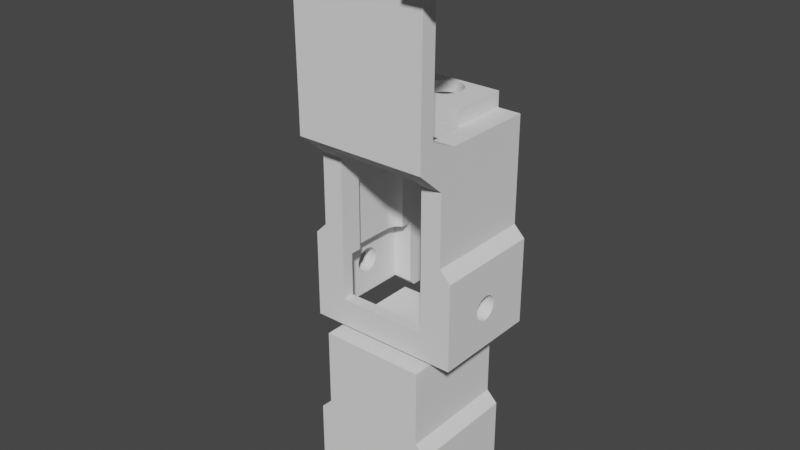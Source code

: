 # Source: creation.blend  (saved by Blender 2.93.21; exported with 4.5.12 LTS)
import bpy
from mathutils import Matrix  # noqa: F401  (used for matrix-valued properties, if any)

bpy.ops.wm.read_factory_settings(use_empty=True)
scene = bpy.context.scene
scene.name = 'Scene'

# ---- collections
col_collection = bpy.data.collections.new('Collection'); scene.collection.children.link(col_collection)

# ---- world
world_world = bpy.data.worlds.new('World'); scene.world = world_world
world_world.use_nodes = True; world_world.node_tree.nodes.clear()
_N = world_world.node_tree.nodes; _L = world_world.node_tree.links
n0 = _N.new('ShaderNodeOutputWorld'); n0.name = 'World Output'; n0.location = (300, 300)
n1 = _N.new('ShaderNodeBackground'); n1.name = 'Background'; n1.location = (10, 300)
n1.inputs[0].default_value = (0.05088, 0.05088, 0.05088, 1.0)
_L.new(n1.outputs[0], n0.inputs[0])
n0.is_active_output = True
world_world.color = (0.05088, 0.05088, 0.05088)
world_world.use_sun_shadow = False
world_world.sun_shadow_jitter_overblur = 0.0

# ---- meshes
me_cube_575 = bpy.data.meshes.new('Cube.575')
me_cube_575.from_pydata([(-6.43, -4.609, -8.63), (-6.43, 4.609, -8.63), (6.43, -4.609, -8.63), (6.43, 4.609, -8.63), (3.65, 4.609, 7.329), (-3.65, 4.609, 7.329), (-3.65, 4.609, -8.63), (3.65, 4.609, -8.63), (-5.29, -3.629, -2.67), (-5.29, 3.309, -2.67), (5.29, -3.629, -2.67), (5.29, 3.309, -2.67), (-3.65, 3.309, -2.67), (3.65, 3.309, -2.67), (-4.36, -2.699, 7.33), (4.36, -2.699, 7.33), (4.36, 1.179, 7.33), (3.16, 2.379, 7.33), (4.345, 1.367, 7.33), (4.301, 1.55, 7.33), (4.229, 1.724, 7.33), (4.131, 1.885, 7.33), (4.009, 2.028, 7.33), (3.865, 2.15, 7.33), (3.705, 2.249, 7.33), (3.531, 2.321, 7.33), (3.348, 2.365, 7.33), (-3.16, 2.379, 7.33), (-4.36, 1.179, 7.33), (-3.348, 2.365, 7.33), (-3.531, 2.321, 7.33), (-3.705, 2.249, 7.33), (-3.865, 2.15, 7.33), (-4.009, 2.028, 7.33), (-4.131, 1.885, 7.33), (-4.229, 1.724, 7.33), (-4.301, 1.55, 7.33), (-4.345, 1.367, 7.33), (3.705, 2.249, -2.67), (-3.65, 2.271, -2.67), (3.65, 2.271, -2.67), (-3.65, 2.271, 7.329), (3.65, 2.271, 7.329), (3.531, 2.321, 7.329), (3.348, 2.365, 7.329), (3.16, 2.379, 7.329), (-4.36, -2.699, -2.67), (-4.36, 1.179, -2.67), (-3.531, 2.321, 7.329), (-3.348, 2.365, 7.329), (-3.16, 2.379, 7.329), (-3.705, 2.249, -2.67), (-3.865, 2.15, -2.67), (-4.345, 1.367, -2.67), (-4.301, 1.55, -2.67), (-4.229, 1.724, -2.67), (-4.131, 1.885, -2.67), (-4.009, 2.028, -2.67), (4.36, -2.699, -2.67), (4.009, 2.028, -2.67), (3.865, 2.15, -2.67), (4.301, 1.55, -2.67), (4.229, 1.724, -2.67), (4.36, 1.179, -2.67), (4.345, 1.367, -2.67), (4.131, 1.885, -2.67), (5.5, 4.609, -0.34), (6.43, 4.609, -1.27), (5.5, 4.609, 8.63), (6.43, -4.609, -1.27), (5.5, -4.609, -0.34), (5.5, -4.609, 8.63), (-6.43, -4.609, -1.27), (-6.43, 4.609, -1.27), (-5.5, 4.609, -0.34), (-5.5, 4.609, 8.63), (-5.5, -4.609, -0.34), (-5.5, -4.609, 8.63), (-5.79, -4.129, -8.63), (-5.29, -3.629, -8.13), (-5.79, 3.809, -8.63), (-5.29, 3.309, -8.13), (-3.65, 3.309, -8.13), (-3.65, 3.809, -8.63), (5.79, -4.129, -8.63), (5.29, -3.629, -8.13), (5.79, 3.809, -8.63), (5.29, 3.309, -8.13), (3.65, 3.809, -8.63), (3.65, 3.309, -8.13), (-5.499, -6.908, 9.629), (-5.499, -6.908, 23.63), (-5.499, -5.608, 9.629), (-5.499, -5.608, 23.63), (5.499, -6.908, 9.629), (5.499, -6.908, 23.63), (5.499, -5.608, 9.629), (5.499, -5.608, 23.63), (5.599, -6.908, 20.63), (5.599, -6.908, 23.63), (5.599, -5.608, 20.63), (5.599, -5.608, 23.63), (5.799, -9.408, 23.63), (5.799, -5.608, 20.63), (5.799, -5.608, 23.63), (7.799, -9.408, 23.63), (7.799, -5.608, 20.63), (7.799, -5.608, 23.63), (-5.599, -6.908, 20.63), (-5.599, -6.908, 23.63), (-5.599, -5.608, 20.63), (-5.599, -5.608, 23.63), (-5.799, -9.408, 23.63), (-5.799, -5.608, 20.63), (-5.799, -5.608, 23.63), (-7.799, -9.408, 23.63), (-7.799, -5.608, 20.63), (-7.799, -5.608, 23.63), (5.799, -8.575, 20.63), (5.799, -9.408, 21.46), (5.733, -8.578, 20.63), (7.799, -9.408, 21.46), (7.799, -8.575, 20.63), (-5.799, -9.408, 21.46), (-5.799, -8.575, 20.63), (-5.733, -8.578, 20.63), (-7.799, -8.575, 20.63), (-7.799, -9.408, 21.46), (-5.499, -6.908, 8.629), (5.499, -6.908, 8.629), (-5.499, -6.908, 7.629), (5.499, -6.908, 7.629), (-5.499, -4.609, 5.63), (-5.499, -4.609, 7.629), (-5.499, -4.609, 8.629), (-5.499, -4.609, 8.63), (5.499, -4.609, 7.629), (5.499, -4.609, 8.629), (5.499, -4.609, 8.63), (5.499, -4.609, 5.63), (5.499, -3.311, 8.63), (-5.499, -3.311, 8.63), (6.817, -9.408, 23.09), (6.817, -5.608, 23.09), (6.7, -9.408, 23.1), (6.7, -5.608, 23.1), (6.583, -9.408, 23.09), (6.583, -5.608, 23.09), (6.1, -9.408, 22.5), (6.112, -9.408, 22.38), (6.112, -9.408, 22.62), (6.146, -9.408, 22.73), (6.276, -9.408, 22.08), (6.292, -9.408, 22.06), (6.201, -9.408, 22.17), (6.201, -9.408, 22.83), (6.47, -9.408, 23.05), (6.146, -9.408, 22.27), (6.47, -5.608, 23.05), (6.276, -9.408, 22.92), (6.367, -9.408, 23.0), (6.35, -9.408, 22.99), (6.583, -9.408, 21.91), (6.47, -9.408, 21.95), (6.93, -9.408, 21.95), (6.817, -9.408, 21.91), (7.033, -9.408, 22.0), (7.124, -9.408, 22.08), (6.7, -9.408, 21.9), (6.367, -9.408, 22.0), (6.367, -5.608, 23.0), (6.327, -5.608, 22.97), (6.276, -5.608, 22.92), (6.201, -5.608, 22.83), (7.033, -9.408, 23.0), (6.93, -9.408, 23.05), (7.199, -9.408, 22.17), (7.199, -9.408, 22.83), (7.3, -9.408, 22.5), (7.288, -9.408, 22.38), (7.288, -9.408, 22.62), (7.254, -9.408, 22.27), (7.254, -9.408, 22.73), (6.146, -5.608, 22.73), (7.124, -9.408, 22.92), (6.112, -5.608, 22.62), (6.1, -5.608, 22.5), (6.112, -5.608, 22.38), (6.146, -5.608, 22.27), (6.201, -5.608, 22.17), (6.276, -5.608, 22.08), (6.367, -5.608, 22.0), (6.47, -5.608, 21.95), (6.583, -5.608, 21.91), (6.93, -5.608, 23.05), (7.124, -5.608, 22.92), (7.199, -5.608, 22.83), (7.033, -5.608, 23.0), (6.7, -5.608, 21.9), (6.817, -5.608, 21.91), (7.124, -5.608, 22.08), (7.033, -5.608, 22.0), (6.93, -5.608, 21.95), (7.254, -5.608, 22.27), (7.254, -5.608, 22.73), (7.3, -5.608, 22.5), (7.288, -5.608, 22.38), (7.288, -5.608, 22.62), (7.199, -5.608, 22.17), (-6.583, -9.408, 23.09), (-6.583, -5.608, 23.09), (-6.7, -9.408, 23.1), (-6.7, -5.608, 23.1), (-6.817, -9.408, 23.09), (-6.817, -5.608, 23.09), (-7.124, -9.408, 22.92), (-6.93, -9.408, 23.05), (-7.033, -9.408, 23.0), (-6.367, -9.408, 23.0), (-6.47, -9.408, 23.05), (-6.201, -9.408, 22.17), (-6.201, -9.408, 22.83), (-6.1, -9.408, 22.5), (-6.112, -9.408, 22.38), (-6.93, -5.608, 23.05), (-6.112, -9.408, 22.62), (-6.146, -9.408, 22.73), (-6.276, -9.408, 22.08), (-6.146, -9.408, 22.27), (-6.276, -9.408, 22.92), (-7.033, -5.608, 23.0), (-7.124, -5.608, 22.92), (-7.199, -5.608, 22.83), (-7.199, -9.408, 22.83), (-7.3, -9.408, 22.5), (-7.288, -9.408, 22.62), (-7.288, -9.408, 22.38), (-7.199, -9.408, 22.17), (-7.254, -9.408, 22.27), (-7.254, -9.408, 22.73), (-7.033, -9.408, 22.0), (-6.817, -9.408, 21.91), (-6.93, -9.408, 21.95), (-6.583, -9.408, 21.91), (-6.367, -9.408, 22.0), (-6.47, -9.408, 21.95), (-6.7, -9.408, 21.9), (-7.254, -5.608, 22.73), (-7.124, -9.408, 22.08), (-7.288, -5.608, 22.62), (-7.3, -5.608, 22.5), (-6.817, -5.608, 21.91), (-6.7, -5.608, 21.9), (-6.47, -5.608, 21.95), (-6.276, -5.608, 22.08), (-6.367, -5.608, 22.0), (-6.583, -5.608, 21.91), (-6.146, -5.608, 22.27), (-6.201, -5.608, 22.83), (-6.1, -5.608, 22.5), (-7.288, -5.608, 22.38), (-6.112, -5.608, 22.38), (-6.112, -5.608, 22.62), (-6.201, -5.608, 22.17), (-6.146, -5.608, 22.73), (-7.254, -5.608, 22.27), (-7.199, -5.608, 22.17), (-7.124, -5.608, 22.08), (-7.033, -5.608, 22.0), (-6.93, -5.608, 21.95), (-6.367, -5.608, 23.0), (-6.315, -5.608, 22.96), (-6.276, -5.608, 22.92), (-6.47, -5.608, 23.05), (-3.76, -4.609, -6.31), (3.76, -4.609, -6.31), (3.76, -4.609, 5.63), (-3.76, -4.609, 5.63), (-3.76, -3.311, 8.63), (3.76, -3.311, 8.63), (-3.76, -0.3794, 8.63), (3.76, -0.3794, 8.63), (-3.76, -2.699, -2.67), (3.76, -2.699, -2.67), (-3.76, -3.629, -2.67), (3.76, -3.629, -2.67), (-3.76, -2.699, 7.33), (3.76, -2.699, 7.33), (-3.76, -0.3794, 7.33), (3.76, -0.3794, 7.33), (3.76, -3.629, -6.31), (-3.76, -3.629, -6.31), (-3.76, -5.569, 9.612), (3.76, -5.569, 9.612), (-3.76, -5.569, 6.465), (3.76, -5.569, 6.465), (-5.29, -1.13, -5.632), (-6.43, -1.13, -5.632), (5.29, -1.13, -5.632), (6.43, -1.13, -5.632), (-6.43, -1.19, -5.435), (-5.29, -1.19, -5.435), (5.29, -1.19, -5.435), (6.43, -1.19, -5.435), (-6.43, -1.21, -5.23), (-6.43, -1.19, -5.025), (-6.43, -1.13, -4.828), (-6.43, -1.033, -4.647), (-6.43, -0.9025, -5.972), (-6.43, -1.033, -5.813), (-6.43, -0.9025, -4.488), (-6.43, -0.7433, -4.357), (-6.43, -0.5618, -6.2), (-6.43, 0.04484, -6.26), (-6.43, -0.16, -6.28), (-6.43, -0.3648, -6.26), (-6.43, 0.4233, -6.103), (-6.43, 0.713, -5.813), (-6.43, 0.8101, -5.632), (-6.43, 0.2418, -6.2), (-6.43, 0.5825, -5.972), (-5.29, -1.21, -5.23), (5.29, -1.21, -5.23), (6.43, -1.21, -5.23), (-6.43, -0.7433, -6.103), (-5.29, -1.19, -5.025), (5.29, -1.19, -5.025), (6.43, -1.19, -5.025), (-6.43, -0.3648, -4.2), (-6.43, -0.5618, -4.26), (-6.43, 0.04484, -4.2), (-6.43, 0.4233, -4.357), (-6.43, 0.2418, -4.26), (-6.43, -0.16, -4.18), (-6.43, 0.8101, -4.828), (-6.43, 0.713, -4.647), (-6.43, 0.89, -5.23), (-6.43, 0.8698, -5.435), (-6.43, 0.8698, -5.025), (-6.43, 0.5825, -4.488), (-5.29, -1.13, -4.828), (5.29, -1.13, -4.828), (6.43, -1.13, -4.828), (-5.29, -1.033, -4.647), (5.29, -1.033, -4.647), (6.43, -1.033, -4.647), (6.43, -1.033, -5.813), (6.43, -0.9025, -4.488), (6.43, -0.9025, -5.972), (6.43, -0.7433, -4.357), (6.43, -0.5618, -6.2), (6.43, 0.04484, -6.26), (6.43, -0.16, -6.28), (6.43, -0.3648, -6.26), (6.43, 0.5825, -5.972), (6.43, 0.4233, -6.103), (6.43, 0.713, -5.813), (6.43, 0.8101, -5.632), (6.43, 0.2418, -6.2), (-5.29, -0.9025, -4.488), (5.29, -0.9025, -4.488), (6.43, -0.7433, -6.103), (-5.29, -0.7433, -4.357), (5.29, -0.7433, -4.357), (6.43, -0.3648, -4.2), (6.43, -0.5618, -4.26), (6.43, 0.2418, -4.26), (6.43, 0.04484, -4.2), (6.43, -0.16, -4.18), (6.43, 0.5825, -4.488), (6.43, 0.713, -4.647), (6.43, 0.89, -5.23), (6.43, 0.8698, -5.435), (6.43, 0.8698, -5.025), (6.43, 0.8101, -4.828), (-5.29, -0.5618, -4.26), (5.29, -0.5618, -4.26), (6.43, 0.4233, -4.357), (-5.29, -0.3648, -4.2), (5.29, -0.3648, -4.2), (5.29, -0.9025, -5.972), (5.29, -1.033, -5.813), (5.29, -0.16, -4.18), (5.29, 0.4233, -4.357), (5.29, 0.2418, -4.26), (5.29, 0.713, -4.647), (5.29, 0.5825, -4.488), (-5.29, -0.16, -4.18), (5.29, 0.04484, -4.2), (-5.29, 0.04484, -4.2), (5.29, -0.7433, -6.103), (5.29, -0.5618, -6.2), (5.29, -0.3648, -6.26), (5.29, -0.16, -6.28), (5.29, 0.4233, -6.103), (5.29, 0.2418, -6.2), (5.29, 0.04484, -6.26), (5.29, 0.713, -5.813), (5.29, 0.89, -5.23), (5.29, 0.8698, -5.435), (5.29, 0.8698, -5.025), (5.29, 0.5825, -5.972), (5.29, 0.8101, -5.632), (5.29, 0.8101, -4.828), (-5.29, 0.2418, -4.26), (-5.29, 0.4233, -4.357), (-5.29, 0.5825, -5.972), (-5.29, 0.713, -5.813), (-5.29, 0.713, -4.647), (-5.29, 0.89, -5.23), (-5.29, 0.8698, -5.435), (-5.29, 0.8698, -5.025), (-5.29, 0.8101, -4.828), (-5.29, 0.5825, -4.488), (-5.29, 0.8101, -5.632), (-5.29, -1.033, -5.813), (-5.29, -0.9025, -5.972), (-5.29, -0.7433, -6.103), (-5.29, -0.3648, -6.26), (-5.29, -0.5618, -6.2), (-5.29, 0.04484, -6.26), (-5.29, 0.4233, -6.103), (-5.29, 0.2418, -6.2), (-5.29, -0.16, -6.28), (-3.55, -0.3694, 9.929), (-3.55, 4.599, 9.929), (3.55, -0.3694, 9.929), (3.55, 4.599, 9.929), (0.2926, 1.248, 9.929), (-1.311e-07, 1.219, 9.929), (-0.2926, 1.248, 9.929), (-0.574, 1.334, 9.929), (-0.8334, 1.472, 9.929), (-1.061, 1.659, 9.929), (-1.247, 1.886, 9.929), (-1.386, 2.145, 9.929), (-1.471, 2.427, 9.929), (-1.5, 2.719, 9.929), (-1.471, 3.012, 9.929), (-1.386, 3.293, 9.929), (-1.061, 3.78, 9.929), (-1.301, 3.451, 9.929), (-1.247, 3.553, 9.929), (-0.574, 4.105, 9.929), (0.0, 4.219, 9.929), (0.2926, 4.191, 9.929), (-0.2926, 4.191, 9.929), (1.061, 3.78, 9.929), (0.8334, 3.967, 9.929), (1.386, 3.293, 9.929), (1.332, 3.395, 9.929), (1.247, 3.553, 9.929), (0.574, 4.105, 9.929), (-0.8334, 3.967, 9.929), (0.574, 1.334, 9.929), (1.061, 1.659, 9.929), (1.386, 2.145, 9.929), (1.247, 1.886, 9.929), (1.5, 2.719, 9.929), (1.471, 2.427, 9.929), (1.471, 3.012, 9.929), (0.8334, 1.472, 9.929), (-3.55, -0.3694, 8.63), (3.55, -0.3694, 8.63), (-3.55, 4.599, 8.63), (3.55, 4.599, 8.63), (1.15, 2.719, 7.629), (2.25, 2.719, 8.63), (1.128, 2.495, 7.629), (2.207, 2.28, 8.63), (1.062, 2.279, 7.629), (2.079, 1.858, 8.63), (0.9562, 2.08, 7.629), (1.871, 1.469, 8.63), (0.8132, 1.906, 7.629), (1.591, 1.128, 8.63), (0.6389, 1.763, 7.629), (1.25, 0.8486, 8.63), (0.4401, 1.657, 7.629), (0.861, 0.6407, 8.63), (0.2244, 1.591, 7.629), (0.439, 0.5126, 8.63), (-1.005e-07, 1.569, 7.629), (-1.967e-07, 0.4694, 8.63), (-0.2244, 1.591, 7.629), (-0.439, 0.5126, 8.63), (-0.4401, 1.657, 7.629), (-0.861, 0.6407, 8.63), (-0.6389, 1.763, 7.629), (-1.25, 0.8486, 8.63), (-0.8132, 1.906, 7.629), (-1.591, 1.128, 8.63), (-0.9562, 2.08, 7.629), (-1.871, 1.469, 8.63), (-1.062, 2.279, 7.629), (-2.079, 1.858, 8.63), (-1.128, 2.495, 7.629), (-2.207, 2.28, 8.63), (-1.15, 2.719, 7.629), (-2.25, 2.719, 8.63), (1.25, 4.59, 8.98), (1.591, 4.31, 8.98), (1.871, 3.969, 8.98), (2.079, 3.58, 8.98), (2.207, 3.158, 8.98), (2.25, 2.719, 8.98), (2.207, 2.28, 8.98), (2.079, 1.858, 8.98), (1.871, 1.469, 8.98), (1.591, 1.128, 8.98), (1.25, 0.8486, 8.98), (0.861, 0.6407, 8.98), (0.439, 0.5126, 8.98), (-1.967e-07, 0.4694, 8.98), (-0.439, 0.5126, 8.98), (-0.861, 0.6407, 8.98), (-1.25, 0.8486, 8.98), (-1.591, 1.128, 8.98), (-1.871, 1.469, 8.98), (-2.079, 1.858, 8.98), (-2.207, 2.28, 8.98), (-2.25, 2.719, 8.98), (-2.207, 3.158, 8.98), (-2.079, 3.58, 8.98), (-1.871, 3.969, 8.98), (-1.591, 4.31, 8.98), (-1.25, 4.59, 8.98), (1.871, 4.599, 8.98), (-1.061, 1.659, 8.98), (1.471, 3.012, 8.98), (1.591, 4.599, 8.98), (-1.15, 4.609, 7.329), (1.15, 4.609, 7.329), (-1.386, 2.145, 8.98), (1.15, 4.609, 7.629), (2.25, 4.599, 8.98), (-1.15, 4.609, 7.629), (1.471, 2.427, 8.98), (0.6389, 1.763, 7.33), (2.207, 4.599, 8.98), (-1.128, 2.495, 7.329), (-1.093, 2.379, 7.329), (-1.247, 1.886, 8.98), (1.5, 2.719, 8.98), (-1.15, 2.719, 7.329), (0.8132, 1.906, 7.33), (1.128, 2.495, 7.329), (1.093, 2.379, 7.329), (1.15, 2.719, 7.329), (0.2244, 1.591, 7.33), (-2.249, 4.609, 8.63), (2.249, 4.609, 8.63), (1.233, 4.599, 8.98), (-1.471, 2.427, 8.98), (-1.062, 2.279, 7.33), (1.386, 2.145, 8.98), (0.4401, 1.657, 7.33), (-0.9562, 2.08, 7.33), (2.249, 4.599, 8.63), (-2.249, 4.599, 8.63), (-1.5, 2.719, 8.98), (1.247, 1.886, 8.98), (0.8334, 3.967, 8.98), (-1.093, 2.379, 7.33), (1.247, 3.553, 8.98), (1.093, 2.379, 7.33), (1.061, 3.78, 8.98), (-1.471, 3.012, 8.98), (-0.4401, 1.657, 7.33), (1.386, 3.293, 8.98), (2.079, 4.599, 8.98), (1.061, 1.659, 8.98), (-0.2244, 1.591, 7.33), (0.9562, 2.08, 7.33), (-1.386, 3.293, 8.98), (1.062, 2.279, 7.33), (-0.8132, 1.906, 7.33), (0.8334, 1.472, 8.98), (-1.247, 3.553, 8.98), (-0.6389, 1.763, 7.33), (-2.25, 4.599, 8.63), (0.574, 1.334, 8.98), (-1.061, 3.78, 8.98), (1.25, 4.599, 8.98), (0.2926, 1.248, 8.98), (-0.8334, 3.967, 8.98), (-2.25, 4.599, 8.98), (-1.005e-07, 1.569, 7.33), (-1.311e-07, 1.219, 8.98), (-0.8334, 1.472, 8.98), (-0.3686, 4.168, 8.98), (-0.574, 4.105, 8.98), (-0.5381, 4.599, 8.98), (-0.2926, 1.248, 8.98), (-0.574, 1.334, 8.98), (-0.2643, 4.599, 8.98), (-0.2926, 4.191, 8.98), (-2.207, 4.599, 8.98), (-1.871, 4.599, 8.98), (-2.079, 4.599, 8.98), (0.0, 4.219, 8.98), (0.2926, 4.191, 8.98), (-1.233, 4.599, 8.98), (0.574, 4.105, 8.98), (-1.25, 4.599, 8.98), (-1.591, 4.599, 8.98), (2.25, 4.599, 8.63)], [], [(297, 309, 0, 72, 73, 1, 317, 318, 337, 336, 338, 334, 335, 339, 331, 332, 330, 333, 328, 329, 311, 310, 307, 306, 305, 304, 300), (1, 0, 309, 308, 324, 312, 315, 314, 313, 319, 316, 320, 317), (551, 68, 66, 67, 3, 7, 4, 532, 534), (536, 531, 5, 6, 1, 73, 74, 75, 550), (346, 2, 3, 356, 354, 355, 358, 351, 352, 353, 350, 361, 348), (3, 67, 69, 2, 346, 299, 303, 323, 327, 342, 345, 347, 349, 365, 364, 368, 367, 366, 377, 369, 370, 374, 373, 371, 372, 357, 356), (134, 135, 77, 76, 72, 0, 2, 69, 70, 71, 138, 137, 136, 139, 276, 275, 274, 277, 132, 133), (12, 9, 81, 82), (140, 138, 71, 68, 551, 558, 465, 463, 281, 279), (75, 77, 135, 141, 278, 280, 462, 464, 559, 550), (462, 280, 281, 463), (10, 11, 385, 386, 383, 384, 388, 382, 379, 376, 363, 360, 344), (403, 385, 11, 87, 85, 10, 344, 341, 326, 322, 302, 298, 381, 380, 390, 391, 392, 393, 396, 395, 394, 401, 397, 402, 399, 398, 400), (541, 50, 49, 48, 41, 5, 531, 544, 540), (532, 4, 42, 43, 44, 45, 547, 546, 548), (7, 3, 2, 0, 1, 6, 83, 80, 78, 84, 86, 88), (83, 6, 5, 41, 39, 12, 82), (13, 40, 42, 4, 7, 88, 89), (89, 87, 11, 13), (340, 343, 8, 79, 81, 9, 408, 412, 411, 409, 410, 414, 407, 406, 421, 422, 420, 423, 418, 419, 417, 416, 415, 296, 301, 321, 325), (408, 9, 8, 343, 359, 362, 375, 378, 387, 389, 404, 405, 413), (13, 11, 10, 285, 283, 58, 63, 64, 61, 62, 65, 59, 60, 38, 40), (46, 282, 284, 8, 9, 12, 39, 51, 52, 57, 56, 55, 54, 53, 47), (27, 50, 541, 563), (45, 17, 565, 547), (15, 16, 63, 58), (46, 14, 286, 282), (15, 58, 283, 287), (30, 29, 27, 563, 554, 557, 576, 579, 568, 572, 587, 549, 556, 538, 545, 573, 575, 565, 17, 26, 25, 24, 23, 22, 21, 20, 19, 18, 16, 15, 287, 289, 288, 286, 14, 28, 37, 36, 35, 34, 33, 32, 31), (63, 16, 18, 64), (64, 18, 19, 61), (61, 19, 20, 62), (62, 20, 21, 65), (65, 21, 22, 59), (59, 22, 23, 60), (60, 23, 24, 38), (38, 24, 25, 43, 42, 40), (43, 25, 26, 44), (44, 26, 17, 45), (47, 28, 14, 46), (50, 27, 29, 49), (49, 29, 30, 48), (41, 48, 30, 31, 51, 39), (51, 31, 32, 52), (52, 32, 33, 57), (57, 33, 34, 56), (56, 34, 35, 55), (55, 35, 36, 54), (54, 36, 37, 53), (53, 37, 28, 47), (70, 66, 68, 71), (67, 66, 70, 69), (74, 76, 77, 75), (73, 72, 76, 74), (78, 80, 81, 79), (79, 85, 84, 78), (87, 89, 88, 86), (80, 83, 82, 81), (85, 87, 86, 84), (285, 10, 85, 79, 8, 284, 291, 290), (90, 91, 109, 108), (92, 93, 97, 96), (96, 97, 101, 100), (94, 95, 91, 90), (94, 90, 128, 129), (97, 93, 91, 95), (120, 98, 100, 103, 118), (95, 94, 98, 99), (94, 96, 100, 98), (97, 95, 99, 101), (104, 102, 105, 107), (153, 119, 121, 105, 102, 161, 160, 156, 146, 144, 142, 175, 174, 184, 177, 182, 180, 178, 179, 181, 176, 167, 166, 164, 165, 168, 162, 163, 169), (159, 161, 102, 119, 153, 152, 154, 157, 149, 148, 150, 151, 155), (101, 99, 102, 104), (100, 101, 104, 103), (113, 124, 126, 116), (104, 107, 195, 197, 194, 143, 145, 147, 158, 170, 171), (196, 195, 107, 106, 103, 104, 171, 172, 173, 183, 185, 186, 187, 188, 189, 190, 191, 192, 193, 198, 199, 202, 201, 200, 208, 203, 206, 205, 207, 204), (122, 106, 107, 105, 121), (102, 99, 98, 120, 119), (111, 110, 113, 114), (91, 93, 111, 109), (92, 90, 108, 110), (93, 92, 110, 111), (125, 108, 109, 112, 123), (115, 117, 116, 126, 127), (109, 111, 114, 112), (220, 227, 123, 112, 218, 229, 221, 226, 225, 222, 223, 228), (218, 112, 115, 127, 123, 227, 244, 245, 243, 246, 241, 242, 240, 248, 237, 238, 236, 234, 235, 239, 233, 215, 217, 216, 213, 211, 209, 219), (112, 114, 117, 115), (108, 125, 124, 113, 110), (117, 114, 271, 270, 273, 210, 212, 214, 224, 230, 231), (271, 114, 113, 116, 117, 231, 232, 247, 249, 250, 260, 265, 266, 267, 268, 269, 251, 252, 256, 253, 255, 254, 263, 257, 261, 259, 262, 264, 258, 272), (118, 119, 120), (123, 124, 125), (118, 122, 121, 119), (126, 124, 123, 127), (118, 103, 106, 122), (137, 129, 131, 136), (292, 278, 141, 92, 96, 140, 279, 293), (90, 92, 141, 135, 134, 128), (138, 140, 96, 94, 129, 137), (276, 139, 131, 130, 132, 277, 294, 295), (133, 130, 128, 134), (129, 128, 130, 131), (131, 139, 136), (130, 133, 132), (198, 168, 165, 199), (199, 165, 164, 202), (202, 164, 166, 201), (201, 166, 167, 200), (176, 208, 200, 167), (181, 203, 208, 176), (179, 206, 203, 181), (178, 205, 206, 179), (180, 207, 205, 178), (182, 204, 207, 180), (177, 196, 204, 182), (184, 195, 196, 177), (184, 174, 197, 195), (174, 175, 194, 197), (175, 142, 143, 194), (142, 144, 145, 143), (145, 144, 146, 147), (147, 146, 156, 158), (158, 156, 160, 170), (161, 159, 172, 171, 170, 160), (159, 155, 173, 172), (155, 151, 183, 173), (151, 150, 185, 183), (150, 148, 186, 185), (148, 149, 187, 186), (149, 157, 188, 187), (157, 154, 189, 188), (154, 152, 190, 189), (190, 152, 153, 169, 191), (191, 169, 163, 192), (192, 163, 162, 193), (193, 162, 168, 198), (252, 246, 243, 256), (256, 243, 245, 253), (253, 245, 244, 255), (255, 244, 227, 254), (220, 263, 254, 227), (228, 257, 263, 220), (223, 261, 257, 228), (222, 259, 261, 223), (225, 262, 259, 222), (226, 264, 262, 225), (221, 258, 264, 226), (229, 272, 258, 221), (271, 272, 229, 218, 270), (218, 219, 273, 270), (219, 209, 210, 273), (209, 211, 212, 210), (212, 211, 213, 214), (214, 213, 216, 224), (216, 217, 230, 224), (217, 215, 231, 230), (215, 233, 232, 231), (232, 233, 239, 247), (239, 235, 249, 247), (235, 234, 250, 249), (234, 236, 260, 250), (236, 238, 265, 260), (238, 237, 266, 265), (237, 248, 267, 266), (267, 248, 240, 268), (268, 240, 242, 269), (269, 242, 241, 251), (251, 241, 246, 252), (286, 288, 280, 278, 292, 294, 277, 274, 291, 284, 282), (289, 281, 280, 288), (275, 276, 295, 293, 279, 281, 289, 287, 283, 285, 290), (292, 293, 295, 294), (291, 274, 275, 290), (409, 336, 337, 410), (372, 371, 398, 399), (337, 318, 414, 410), (357, 372, 399, 402), (414, 318, 317, 407), (356, 357, 402, 397), (407, 317, 320, 406), (354, 356, 397, 401), (406, 320, 316, 421), (355, 354, 401, 394), (421, 316, 319, 422), (358, 355, 394, 395), (422, 319, 313, 420), (351, 358, 395, 396), (420, 313, 314, 423), (352, 351, 396, 393), (423, 314, 315, 418), (353, 352, 393, 392), (418, 315, 312, 419), (350, 353, 392, 391), (419, 312, 324, 417), (361, 350, 391, 390), (417, 324, 308, 416), (380, 348, 361, 390), (416, 308, 309, 415), (348, 380, 381, 346), (415, 309, 297, 296), (298, 299, 346, 381), (296, 297, 300, 301), (302, 303, 299, 298), (304, 321, 301, 300), (322, 323, 303, 302), (321, 304, 305, 325), (326, 327, 323, 322), (325, 305, 306, 340), (341, 342, 327, 326), (340, 306, 307, 343), (344, 345, 342, 341), (343, 307, 310, 359), (360, 347, 345, 344), (359, 310, 311, 362), (347, 360, 363, 349), (329, 375, 362, 311), (349, 363, 376, 365), (375, 329, 328, 378), (365, 376, 379, 364), (378, 328, 333, 387), (364, 379, 382, 368), (387, 333, 330, 389), (368, 382, 388, 367), (389, 330, 332, 404), (367, 388, 384, 366), (404, 332, 331, 405), (366, 384, 383, 377), (405, 331, 339, 413), (377, 383, 386, 369), (413, 339, 335, 408), (370, 369, 386, 385), (335, 334, 412, 408), (374, 370, 385, 403), (412, 334, 338, 411), (373, 374, 403, 400), (411, 338, 336, 409), (371, 373, 400, 398), (462, 424, 425, 464), (580, 559, 464, 425, 427, 465, 558, 606, 535, 539, 570, 527, 530, 583, 552, 595, 592, 602, 604, 605, 598, 599, 597, 586), (465, 427, 426, 463), (463, 426, 424, 462), (439, 441, 425, 424, 426, 427, 450, 449, 460, 458, 459, 456, 457, 455, 461, 454, 428, 429, 430, 431, 432, 433, 434, 435, 436, 437, 438), (450, 427, 425, 441, 442, 440, 453, 443, 446, 444, 445, 452, 448, 447, 451), (601, 445, 444, 600), (603, 452, 445, 601), (562, 448, 452, 603), (566, 447, 448, 562), (564, 451, 447, 566), (569, 449, 450, 451, 564), (529, 460, 449, 569), (543, 458, 460, 529), (537, 459, 458, 543), (555, 456, 459, 537), (561, 457, 456, 555), (571, 455, 457, 561), (577, 461, 455, 571), (581, 454, 461, 577), (584, 428, 454, 581), (588, 429, 428, 584), (593, 430, 429, 588), (594, 431, 430, 593), (589, 432, 431, 594), (528, 433, 432, 589), (542, 434, 433, 528), (533, 435, 434, 542), (553, 436, 435, 533), (560, 437, 436, 553), (567, 438, 437, 560), (574, 439, 438, 567), (578, 442, 441, 439, 574), (582, 440, 442, 578), (585, 453, 440, 582), (591, 443, 453, 585), (596, 446, 443, 591, 590), (600, 444, 446, 596), (466, 468, 469, 467), (468, 470, 471, 469), (470, 472, 473, 471), (472, 474, 475, 473), (474, 476, 477, 475), (476, 478, 479, 477), (478, 480, 481, 479), (480, 482, 483, 481), (485, 483, 482, 484), (487, 485, 484, 486), (489, 487, 486, 488), (491, 489, 488, 490), (493, 491, 490, 492), (495, 493, 492, 494), (497, 495, 494, 496), (499, 497, 496, 498), (471, 507, 506, 469), (505, 504, 539, 535), (549, 480, 478, 556), (544, 498, 496, 540), (504, 503, 570, 539), (573, 472, 470, 575), (576, 490, 488, 579), (580, 499, 498, 536, 550, 559), (587, 482, 480, 549), (503, 502, 527, 570), (545, 474, 472, 573), (557, 492, 490, 576), (572, 484, 482, 587), (502, 501, 530, 527), (538, 476, 474, 545), (554, 494, 492, 557), (546, 468, 466, 548), (568, 486, 484, 572), (556, 478, 476, 538), (541, 540, 496, 494, 554, 563), (501, 500, 583, 530), (586, 521, 499, 580), (470, 468, 546, 547, 565, 575), (579, 488, 486, 568), (548, 466, 534, 532), (552, 500, 501, 502, 503, 504, 505, 506, 507, 508, 509, 510, 511, 512, 513, 514, 515, 516, 517, 518, 519, 520, 521, 522, 523, 524, 525, 526, 602, 592, 590, 591, 585, 582, 578, 574, 567, 560, 553, 533, 542, 528, 589, 594, 593, 588, 584, 581, 577, 571, 561, 555, 537, 543, 529, 569, 564, 566, 562, 603, 601, 600, 596, 595), (596, 590, 592, 595), (489, 516, 515, 487), (606, 467, 505, 535), (481, 512, 511, 479), (499, 521, 520, 497), (602, 526, 604), (473, 508, 507, 471), (491, 517, 516, 489), (500, 552, 583), (483, 513, 512, 481), (526, 525, 605, 604), (475, 509, 508, 473), (493, 518, 517, 491), (525, 524, 598, 605), (485, 514, 513, 483), (524, 523, 599, 598), (477, 510, 509, 475), (495, 519, 518, 493), (531, 536, 498, 544), (469, 506, 505, 467), (487, 515, 514, 485), (523, 522, 597, 599), (534, 466, 467, 606, 558, 551), (479, 511, 510, 477), (497, 520, 519, 495), (522, 521, 586, 597)])
_uv = me_cube_575.uv_layers.new(name='UVMap')
_uv.uv.foreach_set('vector', [0.4184, 0.09435, 0.4158, 0.09699, 0.375, 0.0, 0.4816, 0.0, 0.4816, 0.25, 0.375, 0.25, 0.4158, 0.1443, 0.4184, 0.147, 0.4213, 0.1486, 0.4242, 0.1491, 0.4272, 0.1486, 0.4301, 0.147, 0.4327, 0.1443, 0.435, 0.1408, 0.4369, 0.1365, 0.4383, 0.1316, 0.4392, 0.1262, 0.4395, 0.1207, 0.4392, 0.1151, 0.4383, 0.1098, 0.4369, 0.1048, 0.435, 0.1005, 0.4327, 0.09699, 0.4301, 0.09435, 0.4272, 0.09273, 0.4242, 0.09219, 0.4213, 0.09273, 0.375, 0.25, 0.375, 0.0, 0.4158, 0.09699, 0.4135, 0.1005, 0.4116, 0.1048, 0.4102, 0.1098, 0.4093, 0.1151, 0.409, 0.1207, 0.4093, 0.1262, 0.4102, 0.1316, 0.4116, 0.1365, 0.4135, 0.1408, 0.4158, 0.1443, 0.625, 0.4187, 0.625, 0.4819, 0.4951, 0.4819, 0.4816, 0.5, 0.375, 0.5, 0.375, 0.446, 0.6062, 0.446, 0.6062, 0.3974, 0.6105, 0.3974, 0.6105, 0.3526, 0.6062, 0.3526, 0.6062, 0.304, 0.375, 0.304, 0.375, 0.25, 0.4816, 0.25, 0.4951, 0.2681, 0.625, 0.2681, 0.625, 0.3313, 0.4158, 0.653, 0.375, 0.75, 0.375, 0.5, 0.4158, 0.6057, 0.4135, 0.6092, 0.4116, 0.6135, 0.4102, 0.6184, 0.4093, 0.6238, 0.409, 0.6293, 0.4093, 0.6349, 0.4102, 0.6402, 0.4116, 0.6452, 0.4135, 0.6495, 0.375, 0.5, 0.4816, 0.5, 0.4816, 0.75, 0.375, 0.75, 0.4158, 0.653, 0.4184, 0.6556, 0.4213, 0.6573, 0.4242, 0.6578, 0.4272, 0.6573, 0.4301, 0.6556, 0.4327, 0.653, 0.435, 0.6495, 0.4369, 0.6452, 0.4383, 0.6402, 0.4392, 0.6349, 0.4395, 0.6293, 0.4392, 0.6238, 0.4383, 0.6184, 0.4369, 0.6135, 0.435, 0.6092, 0.4327, 0.6057, 0.4301, 0.603, 0.4272, 0.6014, 0.4242, 0.6009, 0.4213, 0.6014, 0.4184, 0.603, 0.4158, 0.6057, 0.625, 0.9819, 0.625, 0.9819, 0.625, 0.9819, 0.4951, 0.9819, 0.4816, 1.0, 0.375, 1.0, 0.375, 0.75, 0.4816, 0.75, 0.4951, 0.7681, 0.625, 0.7681, 0.625, 0.7681, 0.625, 0.7681, 0.6105, 0.7681, 0.5815, 0.7681, 0.5815, 0.8019, 0.4086, 0.8019, 0.4086, 0.9481, 0.5815, 0.9481, 0.5815, 0.9819, 0.6105, 0.9819, 0.625, 0.2888, 0.625, 0.25, 0.5225, 0.25, 0.5225, 0.2888, 0.6431, 0.7148, 0.6431, 0.75, 0.6431, 0.75, 0.6431, 0.5, 0.7063, 0.5, 0.7063, 0.5003, 0.681, 0.5003, 0.681, 0.635, 0.6769, 0.6353, 0.6769, 0.7148, 0.8569, 0.5, 0.8569, 0.75, 0.8569, 0.75, 0.8569, 0.7148, 0.8231, 0.7148, 0.8231, 0.6353, 0.819, 0.635, 0.819, 0.5003, 0.7937, 0.5003, 0.7937, 0.5, 0.819, 0.635, 0.8231, 0.6353, 0.6769, 0.6353, 0.681, 0.635, 0.625, 0.75, 0.625, 0.5, 0.5879, 0.5935, 0.5909, 0.5982, 0.5933, 0.604, 0.5952, 0.6105, 0.5963, 0.6176, 0.5967, 0.625, 0.5963, 0.6324, 0.5952, 0.6395, 0.5933, 0.646, 0.5909, 0.6518, 0.5879, 0.6565, 0.5845, 0.59, 0.5879, 0.5935, 0.625, 0.5, 0.5225, 0.5, 0.5225, 0.75, 0.625, 0.75, 0.5879, 0.6565, 0.5845, 0.66, 0.5808, 0.6621, 0.577, 0.6628, 0.5731, 0.6621, 0.5694, 0.66, 0.566, 0.6565, 0.563, 0.6518, 0.5606, 0.646, 0.5587, 0.6395, 0.5576, 0.6324, 0.5572, 0.625, 0.5576, 0.6176, 0.5587, 0.6105, 0.5606, 0.604, 0.563, 0.5982, 0.566, 0.5935, 0.5694, 0.59, 0.5731, 0.5879, 0.577, 0.5872, 0.5808, 0.5879, 0.7874, 0.5957, 0.8582, 0.5957, 0.8646, 0.5961, 0.8709, 0.5973, 0.875, 0.5987, 0.875, 0.5353, 0.7894, 0.5353, 0.7894, 0.5865, 0.7886, 0.5926, 0.7106, 0.5353, 0.625, 0.5353, 0.625, 0.5987, 0.6291, 0.5973, 0.6354, 0.5961, 0.6418, 0.5957, 0.7126, 0.5957, 0.7114, 0.5926, 0.7106, 0.5865, 0.321, 0.5, 0.375, 0.5, 0.375, 0.75, 0.125, 0.75, 0.125, 0.5, 0.179, 0.5, 0.179, 0.5217, 0.1374, 0.5217, 0.1374, 0.737, 0.3626, 0.737, 0.3626, 0.5217, 0.321, 0.5217, 0.3938, 0.1931, 0.3938, 0.2147, 0.625, 0.2147, 0.625, 0.1513, 0.4802, 0.1513, 0.4802, 0.1795, 0.4011, 0.1795, 0.4802, 0.5705, 0.4802, 0.5987, 0.625, 0.5987, 0.625, 0.5353, 0.3938, 0.5353, 0.3938, 0.5569, 0.4011, 0.5705, 0.5225, 0.4612, 0.5225, 0.5, 0.625, 0.5, 0.625, 0.4612, 0.5845, 0.09005, 0.5879, 0.09354, 0.625, 0.0, 0.5225, 0.0, 0.5225, 0.25, 0.625, 0.25, 0.5879, 0.1565, 0.5845, 0.16, 0.5808, 0.1621, 0.577, 0.1628, 0.5731, 0.1621, 0.5694, 0.16, 0.566, 0.1565, 0.563, 0.1518, 0.5606, 0.146, 0.5587, 0.1395, 0.5576, 0.1324, 0.5572, 0.125, 0.5576, 0.1176, 0.5587, 0.1105, 0.5606, 0.104, 0.563, 0.09825, 0.566, 0.09354, 0.5694, 0.09005, 0.5731, 0.0879, 0.577, 0.08717, 0.5808, 0.0879, 0.5879, 0.1565, 0.625, 0.25, 0.625, 0.0, 0.5879, 0.09354, 0.5909, 0.09825, 0.5933, 0.104, 0.5952, 0.1105, 0.5963, 0.1176, 0.5967, 0.125, 0.5963, 0.1324, 0.5952, 0.1395, 0.5933, 0.146, 0.5909, 0.1518, 0.6638, 0.5, 0.625, 0.5, 0.625, 0.75, 0.6612, 0.75, 0.6612, 0.7165, 0.647, 0.7165, 0.647, 0.5767, 0.6473, 0.57, 0.6484, 0.5634, 0.6501, 0.5571, 0.6524, 0.5513, 0.6553, 0.5462, 0.6587, 0.5418, 0.6625, 0.5382, 0.6638, 0.5374, 0.853, 0.7165, 0.8388, 0.7165, 0.8388, 0.75, 0.875, 0.75, 0.875, 0.5, 0.8362, 0.5, 0.8362, 0.5374, 0.8375, 0.5382, 0.8413, 0.5418, 0.8447, 0.5462, 0.8476, 0.5513, 0.8499, 0.5571, 0.8516, 0.5634, 0.8527, 0.57, 0.853, 0.5767, 0.625, 0.2844, 0.625, 0.2844, 0.625, 0.3437, 0.625, 0.3437, 0.625, 0.4656, 0.625, 0.4656, 0.625, 0.4063, 0.625, 0.4063, 0.625, 0.75, 0.625, 0.5591, 0.3828, 0.5591, 0.3828, 0.75, 0.3828, 1.0, 0.625, 1.0, 0.625, 0.9828, 0.3828, 0.9828, 0.625, 0.75, 0.3828, 0.75, 0.3828, 0.7672, 0.625, 0.7672, 0.8512, 0.5029, 0.846, 0.5007, 0.8406, 0.5, 0.7813, 0.5, 0.7805, 0.5049, 0.7774, 0.5147, 0.7733, 0.5233, 0.7683, 0.5303, 0.7626, 0.5356, 0.7564, 0.5388, 0.75, 0.5399, 0.7436, 0.5388, 0.7374, 0.5356, 0.7317, 0.5303, 0.7267, 0.5233, 0.7226, 0.5147, 0.7195, 0.5049, 0.7187, 0.5, 0.6594, 0.5, 0.654, 0.5007, 0.6488, 0.5029, 0.6438, 0.5064, 0.6392, 0.5113, 0.6351, 0.5173, 0.6316, 0.5243, 0.6287, 0.5323, 0.6267, 0.5408, 0.6254, 0.5498, 0.625, 0.5591, 0.625, 0.75, 0.6422, 0.75, 0.6422, 0.6358, 0.8578, 0.6358, 0.8578, 0.75, 0.875, 0.75, 0.875, 0.5591, 0.8746, 0.5498, 0.8733, 0.5408, 0.8713, 0.5323, 0.8684, 0.5243, 0.8649, 0.5173, 0.8608, 0.5113, 0.8562, 0.5064, 0.3828, 0.5591, 0.625, 0.5591, 0.625, 0.5498, 0.3828, 0.5498, 0.3828, 0.5498, 0.625, 0.5498, 0.625, 0.5408, 0.3828, 0.5408, 0.3828, 0.5408, 0.625, 0.5408, 0.625, 0.5323, 0.3828, 0.5323, 0.3828, 0.5323, 0.625, 0.5323, 0.625, 0.5243, 0.3828, 0.5243, 0.3828, 0.5243, 0.625, 0.5243, 0.625, 0.5, 0.3828, 0.5, 0.3828, 0.5, 0.625, 0.5, 0.625, 0.4858, 0.3828, 0.4858, 0.3828, 0.4858, 0.625, 0.4858, 0.625, 0.4812, 0.3828, 0.4812, 0.3828, 0.4812, 0.625, 0.4812, 0.625, 0.4762, 0.625, 0.4762, 0.625, 0.4796, 0.3828, 0.4796, 0.625, 0.4762, 0.625, 0.4762, 0.625, 0.471, 0.625, 0.471, 0.625, 0.471, 0.625, 0.471, 0.625, 0.4656, 0.625, 0.4656, 0.3828, 0.1909, 0.625, 0.1909, 0.625, 0.0, 0.3828, 0.0, 0.625, 0.2844, 0.625, 0.2844, 0.625, 0.279, 0.625, 0.279, 0.625, 0.279, 0.625, 0.279, 0.625, 0.2738, 0.625, 0.2738, 0.625, 0.2704, 0.625, 0.2738, 0.625, 0.2738, 0.625, 0.2688, 0.3828, 0.2688, 0.3828, 0.2704, 0.3828, 0.2688, 0.625, 0.2688, 0.625, 0.2642, 0.3828, 0.2642, 0.3828, 0.2642, 0.625, 0.2642, 0.625, 0.25, 0.3828, 0.25, 0.3828, 0.25, 0.625, 0.25, 0.625, 0.2257, 0.3828, 0.2257, 0.3828, 0.2257, 0.625, 0.2257, 0.625, 0.2177, 0.3828, 0.2177, 0.3828, 0.2177, 0.625, 0.2177, 0.625, 0.2092, 0.3828, 0.2092, 0.3828, 0.2092, 0.625, 0.2092, 0.625, 0.2002, 0.3828, 0.2002, 0.3828, 0.2002, 0.625, 0.2002, 0.625, 0.1909, 0.3828, 0.1909, 0.3899, 0.01223, 0.3899, 0.2378, 0.5198, 0.2378, 0.5198, 0.01223, 0.1431, 0.5122, 0.125, 0.5122, 0.125, 0.7378, 0.1431, 0.7378, 0.3899, 0.5123, 0.3899, 0.7378, 0.5198, 0.7378, 0.5198, 0.5123, 0.3584, 0.5123, 0.3584, 0.7378, 0.3899, 0.7378, 0.3899, 0.5123, 0.1374, 0.737, 0.1374, 0.5217, 0.1472, 0.5353, 0.1472, 0.7234, 0.1472, 0.7234, 0.3528, 0.7234, 0.3626, 0.737, 0.1374, 0.737, 0.3528, 0.5353, 0.321, 0.5353, 0.321, 0.5217, 0.3626, 0.5217, 0.1374, 0.5217, 0.179, 0.5217, 0.179, 0.5353, 0.1472, 0.5353, 0.3528, 0.7234, 0.3528, 0.5353, 0.3626, 0.5217, 0.3626, 0.737, 0.625, 0.7862, 0.625, 0.75, 0.5225, 0.75, 0.5225, 1.0, 0.625, 1.0, 0.625, 0.9638, 0.5567, 0.9638, 0.5567, 0.7862, 0.375, 1.0, 0.625, 1.0, 0.625, 1.0, 0.375, 1.0, 0.375, 0.25, 0.625, 0.25, 0.625, 0.5, 0.375, 0.5, 0.375, 0.5, 0.625, 0.5, 0.625, 0.5, 0.375, 0.5, 0.375, 0.75, 0.625, 0.75, 0.625, 1.0, 0.375, 1.0, 0.375, 0.75, 0.375, 1.0, 0.375, 1.0, 0.375, 0.75, 0.625, 0.5, 0.875, 0.5, 0.875, 0.75, 0.625, 0.75, 0.375, 0.75, 0.375, 0.75, 0.375, 0.5, 0.375, 0.5, 0.375, 0.6952, 0.625, 0.75, 0.375, 0.75, 0.375, 0.75, 0.625, 0.75, 0.375, 0.75, 0.375, 0.5, 0.375, 0.5, 0.375, 0.75, 0.625, 0.5, 0.625, 0.75, 0.625, 0.75, 0.625, 0.5, 0.625, 0.5, 0.625, 0.75, 0.625, 0.75, 0.625, 0.5, 0.4944, 0.75, 0.4444, 0.75, 0.4444, 0.75, 0.625, 0.75, 0.625, 0.75, 0.5714, 0.75, 0.5725, 0.75, 0.5771, 0.75, 0.58, 0.75, 0.5809, 0.75, 0.58, 0.75, 0.5771, 0.75, 0.5725, 0.75, 0.5663, 0.75, 0.5587, 0.75, 0.5501, 0.75, 0.5407, 0.75, 0.5309, 0.75, 0.5212, 0.75, 0.5118, 0.75, 0.5031, 0.75, 0.4956, 0.75, 0.4893, 0.75, 0.4847, 0.75, 0.4819, 0.75, 0.4809, 0.75, 0.4819, 0.75, 0.4847, 0.75, 0.4893, 0.75, 0.5663, 0.75, 0.5714, 0.75, 0.625, 0.75, 0.4444, 0.75, 0.4944, 0.75, 0.4956, 0.75, 0.5031, 0.75, 0.5118, 0.75, 0.5212, 0.75, 0.5309, 0.75, 0.5407, 0.75, 0.5501, 0.75, 0.5587, 0.75, 0.625, 0.5, 0.625, 0.75, 0.625, 0.75, 0.625, 0.5, 0.375, 0.5, 0.625, 0.5, 0.625, 0.5, 0.375, 0.5, 0.125, 0.5, 0.125, 0.6952, 0.125, 0.6952, 0.125, 0.5, 0.625, 0.5, 0.625, 0.5, 0.5663, 0.5, 0.5725, 0.5, 0.5771, 0.5, 0.58, 0.5, 0.5809, 0.5, 0.58, 0.5, 0.5771, 0.5, 0.5725, 0.5, 0.5698, 0.5, 0.5587, 0.5, 0.5663, 0.5, 0.625, 0.5, 0.375, 0.5, 0.375, 0.5, 0.625, 0.5, 0.5698, 0.5, 0.5663, 0.5, 0.5587, 0.5, 0.5501, 0.5, 0.5407, 0.5, 0.5309, 0.5, 0.5212, 0.5, 0.5118, 0.5, 0.5031, 0.5, 0.4956, 0.5, 0.4893, 0.5, 0.4847, 0.5, 0.4819, 0.5, 0.4809, 0.5, 0.4819, 0.5, 0.4847, 0.5, 0.4893, 0.5, 0.4956, 0.5, 0.5031, 0.5, 0.5118, 0.5, 0.5212, 0.5, 0.5309, 0.5, 0.5407, 0.5, 0.5501, 0.5, 0.375, 0.6952, 0.375, 0.5, 0.625, 0.5, 0.625, 0.75, 0.4444, 0.75, 0.625, 0.75, 0.625, 0.75, 0.375, 0.75, 0.375, 0.75, 0.4444, 0.75, 0.625, 0.25, 0.375, 0.25, 0.375, 0.25, 0.625, 0.25, 0.875, 0.75, 0.875, 0.5, 0.875, 0.5, 0.875, 0.75, 0.125, 0.5, 0.125, 0.75, 0.125, 0.75, 0.125, 0.5, 0.625, 0.25, 0.375, 0.25, 0.375, 0.25, 0.625, 0.25, 0.375, 1.0, 0.375, 1.0, 0.625, 1.0, 0.625, 1.0, 0.4444, 1.0, 0.625, 0.0, 0.625, 0.25, 0.375, 0.25, 0.375, 0.05482, 0.4444, 0.0, 0.875, 0.75, 0.875, 0.5, 0.875, 0.5, 0.875, 0.75, 0.5031, 1.0, 0.4956, 1.0, 0.4444, 1.0, 0.625, 1.0, 0.5725, 1.0, 0.5663, 1.0, 0.5587, 1.0, 0.5501, 1.0, 0.5407, 1.0, 0.5309, 1.0, 0.5212, 1.0, 0.5118, 1.0, 0.5725, 1.0, 0.625, 1.0, 0.625, 1.0, 0.4444, 1.0, 0.4444, 1.0, 0.4956, 1.0, 0.4893, 1.0, 0.4847, 1.0, 0.4819, 1.0, 0.4809, 1.0, 0.4819, 1.0, 0.4847, 1.0, 0.4893, 1.0, 0.4956, 1.0, 0.5031, 1.0, 0.5118, 1.0, 0.5212, 1.0, 0.5309, 1.0, 0.5407, 1.0, 0.5501, 1.0, 0.5587, 1.0, 0.5663, 1.0, 0.5725, 1.0, 0.5771, 1.0, 0.58, 1.0, 0.5809, 1.0, 0.58, 1.0, 0.5771, 1.0, 0.875, 0.75, 0.875, 0.5, 0.875, 0.5, 0.875, 0.75, 0.125, 0.75, 0.125, 0.75, 0.125, 0.6952, 0.125, 0.5, 0.125, 0.5, 0.625, 0.25, 0.625, 0.25, 0.569, 0.25, 0.5725, 0.25, 0.5771, 0.25, 0.58, 0.25, 0.5809, 0.25, 0.58, 0.25, 0.5771, 0.25, 0.5725, 0.25, 0.5663, 0.25, 0.569, 0.25, 0.625, 0.25, 0.375, 0.25, 0.375, 0.25, 0.625, 0.25, 0.5663, 0.25, 0.5587, 0.25, 0.5501, 0.25, 0.5407, 0.25, 0.5309, 0.25, 0.5212, 0.25, 0.5118, 0.25, 0.5031, 0.25, 0.4956, 0.25, 0.4893, 0.25, 0.4847, 0.25, 0.4819, 0.25, 0.4809, 0.25, 0.4819, 0.25, 0.4847, 0.25, 0.4893, 0.25, 0.4956, 0.25, 0.5031, 0.25, 0.5118, 0.25, 0.5212, 0.25, 0.5309, 0.25, 0.5407, 0.25, 0.5501, 0.25, 0.5587, 0.25, 0.5663, 0.25, 0.375, 0.6952, 0.375, 0.75, 0.375, 0.75, 0.125, 0.75, 0.125, 0.6952, 0.125, 0.75, 0.375, 0.6952, 0.375, 0.6952, 0.4444, 0.75, 0.4444, 0.75, 0.125, 0.6952, 0.125, 0.6952, 0.125, 0.75, 0.125, 0.75, 0.375, 0.6952, 0.375, 0.5, 0.375, 0.5, 0.375, 0.6952, 0.375, 0.5903, 0.375, 0.75, 0.375, 0.75, 0.375, 0.5903, 0.375, 0.2895, 0.375, 0.2895, 0.375, 0.25, 0.375, 0.25, 0.375, 0.5, 0.375, 0.5, 0.375, 0.4605, 0.375, 0.4605, 0.125, 0.75, 0.125, 0.5, 0.125, 0.5, 0.125, 0.5902, 0.125, 0.5903, 0.125, 0.75, 0.375, 0.5902, 0.375, 0.5, 0.375, 0.5, 0.375, 0.75, 0.375, 0.75, 0.375, 0.5903, 0.375, 0.7895, 0.375, 0.75, 0.375, 0.75, 0.375, 1.0, 0.375, 1.0, 0.375, 0.9605, 0.375, 0.9605, 0.375, 0.7895, 0.125, 0.5903, 0.125, 0.75, 0.125, 0.75, 0.125, 0.5903, 0.375, 0.75, 0.375, 1.0, 0.375, 1.0, 0.375, 0.75, 0.375, 0.75, 0.375, 0.75, 0.375, 0.5903, 0.125, 0.75, 0.125, 0.5903, 0.125, 0.75, 1.0, 0.7167, 1.0, 0.59, 0.9688, 0.59, 0.9688, 0.7167, 0.9688, 0.7167, 0.9688, 0.59, 0.9375, 0.59, 0.9375, 0.7167, 0.9375, 0.7167, 0.9375, 0.59, 0.9062, 0.59, 0.9062, 0.7167, 0.9062, 0.7167, 0.9062, 0.59, 0.875, 0.59, 0.875, 0.7167, 0.8438, 0.59, 0.8438, 0.7167, 0.875, 0.7167, 0.875, 0.59, 0.8125, 0.59, 0.8125, 0.7167, 0.8438, 0.7167, 0.8438, 0.59, 0.7812, 0.59, 0.7812, 0.7167, 0.8125, 0.7167, 0.8125, 0.59, 0.75, 0.59, 0.75, 0.7167, 0.7812, 0.7167, 0.7812, 0.59, 0.7188, 0.59, 0.7188, 0.7167, 0.75, 0.7167, 0.75, 0.59, 0.6875, 0.59, 0.6875, 0.7167, 0.7188, 0.7167, 0.7188, 0.59, 0.6562, 0.59, 0.6562, 0.7167, 0.6875, 0.7167, 0.6875, 0.59, 0.625, 0.59, 0.625, 0.7167, 0.6562, 0.7167, 0.6562, 0.59, 0.625, 0.59, 0.5938, 0.59, 0.5938, 0.7167, 0.625, 0.7167, 0.5938, 0.59, 0.5625, 0.59, 0.5625, 0.7167, 0.5938, 0.7167, 0.5625, 0.59, 0.5312, 0.59, 0.5312, 0.7167, 0.5625, 0.7167, 0.5312, 0.59, 0.5, 0.59, 0.5, 0.7167, 0.5312, 0.7167, 0.5, 0.7167, 0.5, 0.59, 0.4688, 0.59, 0.4688, 0.7167, 0.4688, 0.7167, 0.4688, 0.59, 0.4375, 0.59, 0.4375, 0.7167, 0.4375, 0.7167, 0.4375, 0.59, 0.4062, 0.59, 0.4062, 0.7167, 0.4006, 0.59, 0.375, 0.59, 0.375, 0.7167, 0.3927, 0.7167, 0.4062, 0.7167, 0.4062, 0.59, 0.375, 0.59, 0.3438, 0.59, 0.3438, 0.7167, 0.375, 0.7167, 0.3438, 0.59, 0.3125, 0.59, 0.3125, 0.7167, 0.3438, 0.7167, 0.3125, 0.59, 0.2812, 0.59, 0.2812, 0.7167, 0.3125, 0.7167, 0.2812, 0.59, 0.25, 0.59, 0.25, 0.7167, 0.2812, 0.7167, 0.25, 0.59, 0.2188, 0.59, 0.2188, 0.7167, 0.25, 0.7167, 0.2188, 0.59, 0.1875, 0.59, 0.1875, 0.7167, 0.2188, 0.7167, 0.1875, 0.59, 0.1562, 0.59, 0.1562, 0.7167, 0.1875, 0.7167, 0.1562, 0.59, 0.125, 0.59, 0.125, 0.7167, 0.1562, 0.7167, 0.125, 0.7167, 0.125, 0.59, 0.1194, 0.59, 0.09375, 0.59, 0.09375, 0.7167, 0.09375, 0.7167, 0.09375, 0.59, 0.0625, 0.59, 0.0625, 0.7167, 0.0625, 0.7167, 0.0625, 0.59, 0.03125, 0.59, 0.03125, 0.7167, 0.03125, 0.7167, 0.03125, 0.59, 0.0, 0.59, 0.0, 0.7167, 1.0, 0.7167, 1.0, 0.59, 0.9688, 0.59, 0.9688, 0.7167, 0.9688, 0.7167, 0.9688, 0.59, 0.9375, 0.59, 0.9375, 0.7167, 0.9375, 0.7167, 0.9375, 0.59, 0.9062, 0.59, 0.9062, 0.7167, 0.9062, 0.7167, 0.9062, 0.59, 0.875, 0.59, 0.875, 0.7167, 0.8438, 0.59, 0.8438, 0.7167, 0.875, 0.7167, 0.875, 0.59, 0.8125, 0.59, 0.8125, 0.7167, 0.8438, 0.7167, 0.8438, 0.59, 0.7812, 0.59, 0.7812, 0.7167, 0.8125, 0.7167, 0.8125, 0.59, 0.75, 0.59, 0.75, 0.7167, 0.7812, 0.7167, 0.7812, 0.59, 0.7188, 0.59, 0.7188, 0.7167, 0.75, 0.7167, 0.75, 0.59, 0.6875, 0.59, 0.6875, 0.7167, 0.7188, 0.7167, 0.7188, 0.59, 0.6562, 0.59, 0.6562, 0.7167, 0.6875, 0.7167, 0.6875, 0.59, 0.625, 0.59, 0.625, 0.7167, 0.6562, 0.7167, 0.6562, 0.59, 0.6115, 0.7167, 0.625, 0.7167, 0.625, 0.59, 0.5938, 0.59, 0.5938, 0.7167, 0.5938, 0.59, 0.5625, 0.59, 0.5625, 0.7167, 0.5938, 0.7167, 0.5625, 0.59, 0.5312, 0.59, 0.5312, 0.7167, 0.5625, 0.7167, 0.5312, 0.59, 0.5, 0.59, 0.5, 0.7167, 0.5312, 0.7167, 0.5, 0.7167, 0.5, 0.59, 0.4688, 0.59, 0.4688, 0.7167, 0.4688, 0.7167, 0.4688, 0.59, 0.4375, 0.59, 0.4375, 0.7167, 0.4375, 0.59, 0.4062, 0.59, 0.4062, 0.7167, 0.4375, 0.7167, 0.4062, 0.59, 0.375, 0.59, 0.375, 0.7167, 0.4062, 0.7167, 0.375, 0.59, 0.3438, 0.59, 0.3438, 0.7167, 0.375, 0.7167, 0.3438, 0.7167, 0.3438, 0.59, 0.3125, 0.59, 0.3125, 0.7167, 0.3125, 0.59, 0.2812, 0.59, 0.2812, 0.7167, 0.3125, 0.7167, 0.2812, 0.59, 0.25, 0.59, 0.25, 0.7167, 0.2812, 0.7167, 0.25, 0.59, 0.2188, 0.59, 0.2188, 0.7167, 0.25, 0.7167, 0.2188, 0.59, 0.1875, 0.59, 0.1875, 0.7167, 0.2188, 0.7167, 0.1875, 0.59, 0.1562, 0.59, 0.1562, 0.7167, 0.1875, 0.7167, 0.1562, 0.59, 0.125, 0.59, 0.125, 0.7167, 0.1562, 0.7167, 0.125, 0.7167, 0.125, 0.59, 0.09375, 0.59, 0.09375, 0.7167, 0.09375, 0.7167, 0.09375, 0.59, 0.0625, 0.59, 0.0625, 0.7167, 0.0625, 0.7167, 0.0625, 0.59, 0.03125, 0.59, 0.03125, 0.7167, 0.03125, 0.7167, 0.03125, 0.59, 0.0, 0.59, 0.0, 0.7167, 0.5726, 0.1382, 0.5726, 0.25, 0.5914, 0.25, 0.5914, 0.1088, 0.6056, 0.0, 0.56, 0.0, 0.5479, 0.04624, 0.375, 0.04624, 0.375, 0.09345, 0.4277, 0.09345, 0.4277, 0.1382, 0.5726, 0.5, 0.5914, 0.5, 0.5914, 0.25, 0.5726, 0.25, 0.375, 0.7038, 0.5479, 0.7038, 0.56, 0.75, 0.6056, 0.75, 0.5914, 0.6412, 0.5914, 0.5, 0.5726, 0.5, 0.5726, 0.6118, 0.4277, 0.6118, 0.4277, 0.6566, 0.375, 0.6566, 0.6056, 1.0, 0.6056, 0.75, 0.56, 0.75, 0.56, 1.0, 0.125, 0.6566, 0.125, 0.7038, 0.375, 0.7038, 0.375, 0.6566, 1.0, 0.5931, 1.0, 0.5593, 0.9688, 0.5593, 0.9688, 0.5931, 0.9688, 0.9407, 1.0, 0.9407, 1.0, 0.9069, 0.9688, 0.9069, 0.9688, 0.5593, 0.9375, 0.5593, 0.9375, 0.5931, 0.9688, 0.5931, 0.9375, 0.9407, 0.9688, 0.9407, 0.9688, 0.9069, 0.9375, 0.9069, 0.9375, 0.5931, 0.9375, 0.5593, 0.9062, 0.5593, 0.9062, 0.5931, 0.9062, 0.9407, 0.9375, 0.9407, 0.9375, 0.9069, 0.9063, 0.9069, 0.9063, 0.5931, 0.9062, 0.5593, 0.875, 0.5593, 0.875, 0.5931, 0.875, 0.9407, 0.9062, 0.9407, 0.9062, 0.9069, 0.875, 0.9069, 0.875, 0.5931, 0.875, 0.5593, 0.8438, 0.5593, 0.8438, 0.5931, 0.8438, 0.9407, 0.875, 0.9407, 0.875, 0.9069, 0.8438, 0.9069, 0.8438, 0.5931, 0.8438, 0.5593, 0.8125, 0.5593, 0.8125, 0.5931, 0.8125, 0.9407, 0.8438, 0.9407, 0.8438, 0.9069, 0.8125, 0.9069, 0.8125, 0.5931, 0.8125, 0.5593, 0.7812, 0.5593, 0.7812, 0.5931, 0.7812, 0.9407, 0.8125, 0.9407, 0.8125, 0.9069, 0.7812, 0.9069, 0.7812, 0.5931, 0.7812, 0.5593, 0.75, 0.5593, 0.75, 0.5931, 0.75, 0.9407, 0.7812, 0.9407, 0.7812, 0.9069, 0.75, 0.9069, 0.75, 0.5931, 0.75, 0.5593, 0.7188, 0.5593, 0.7188, 0.5931, 0.7188, 0.9407, 0.75, 0.9407, 0.75, 0.9069, 0.7188, 0.9069, 0.7188, 0.5931, 0.7188, 0.5593, 0.6875, 0.5593, 0.6875, 0.5931, 0.6875, 0.9407, 0.7188, 0.9407, 0.7188, 0.9069, 0.6875, 0.9069, 0.6875, 0.5931, 0.6875, 0.5593, 0.6562, 0.5593, 0.6562, 0.5931, 0.6562, 0.9407, 0.6875, 0.9407, 0.6875, 0.9069, 0.6562, 0.9069, 0.6562, 0.5931, 0.6562, 0.5593, 0.625, 0.5593, 0.625, 0.5931, 0.625, 0.9069, 0.625, 0.9407, 0.6562, 0.9407, 0.6562, 0.9069, 0.625, 0.5931, 0.625, 0.5593, 0.5938, 0.5593, 0.5938, 0.5931, 0.625, 0.9407, 0.625, 0.9069, 0.5938, 0.9069, 0.5938, 0.9407, 0.5938, 0.5931, 0.5938, 0.5593, 0.5625, 0.5593, 0.5625, 0.5931, 0.5625, 0.9069, 0.5625, 0.9407, 0.5938, 0.9407, 0.5938, 0.9069, 0.5625, 0.5931, 0.5625, 0.5593, 0.5312, 0.5593, 0.5312, 0.5931, 0.5312, 0.9069, 0.5312, 0.9407, 0.5625, 0.9407, 0.5625, 0.9069, 0.5, 0.5593, 0.5, 0.5931, 0.5312, 0.5931, 0.5312, 0.5593, 0.5, 0.9069, 0.5, 0.9407, 0.5312, 0.9407, 0.5312, 0.9069, 0.5, 0.5931, 0.5, 0.5593, 0.4688, 0.5593, 0.4688, 0.5931, 0.4688, 0.9069, 0.4688, 0.9407, 0.5, 0.9407, 0.5, 0.9069, 0.4688, 0.5931, 0.4687, 0.5593, 0.4375, 0.5593, 0.4375, 0.5931, 0.4375, 0.9069, 0.4375, 0.9407, 0.4688, 0.9407, 0.4688, 0.9069, 0.4375, 0.5931, 0.4375, 0.5593, 0.4062, 0.5593, 0.4062, 0.5931, 0.4062, 0.9069, 0.4062, 0.9407, 0.4375, 0.9407, 0.4375, 0.9069, 0.4062, 0.5931, 0.4062, 0.5593, 0.375, 0.5593, 0.375, 0.5931, 0.375, 0.9069, 0.375, 0.9407, 0.4062, 0.9407, 0.4062, 0.9069, 0.375, 0.5931, 0.375, 0.5593, 0.3438, 0.5593, 0.3438, 0.5931, 0.375, 0.9407, 0.375, 0.9069, 0.3438, 0.9069, 0.3438, 0.9407, 0.3125, 0.5593, 0.3125, 0.5931, 0.3438, 0.5931, 0.3438, 0.5593, 0.3438, 0.9407, 0.3438, 0.9069, 0.3125, 0.9069, 0.3125, 0.9407, 0.3125, 0.5931, 0.3125, 0.5593, 0.2812, 0.5593, 0.2812, 0.5931, 0.3125, 0.9407, 0.3125, 0.9069, 0.2812, 0.9069, 0.2812, 0.9407, 0.2812, 0.5931, 0.2812, 0.5593, 0.25, 0.5593, 0.25, 0.5931, 0.2812, 0.9407, 0.2812, 0.9069, 0.25, 0.9069, 0.25, 0.9407, 0.25, 0.5931, 0.25, 0.5593, 0.2188, 0.5593, 0.2188, 0.5931, 0.25, 0.9407, 0.25, 0.9069, 0.2188, 0.9069, 0.2187, 0.9407, 0.2188, 0.5931, 0.2188, 0.5593, 0.1875, 0.5593, 0.1875, 0.5931, 0.2188, 0.9407, 0.2188, 0.9069, 0.1875, 0.9069, 0.1875, 0.9407, 0.1875, 0.5931, 0.1875, 0.5593, 0.1562, 0.5593, 0.1562, 0.5931, 0.1875, 0.9407, 0.1875, 0.9069, 0.1562, 0.9069, 0.1563, 0.9407, 0.1562, 0.5931, 0.1562, 0.5593, 0.125, 0.5593, 0.125, 0.5931, 0.1562, 0.9407, 0.1562, 0.9069, 0.125, 0.9069, 0.125, 0.9407, 0.125, 0.5931, 0.125, 0.5593, 0.09375, 0.5593, 0.09375, 0.5931, 0.09375, 0.9407, 0.125, 0.9407, 0.125, 0.9069, 0.09375, 0.9069, 0.09375, 0.5593, 0.0625, 0.5593, 0.0625, 0.5931, 0.09375, 0.5931, 0.0625, 0.9407, 0.09375, 0.9407, 0.09375, 0.9069, 0.0625, 0.9069, 0.0625, 0.5931, 0.0625, 0.5593, 0.03125, 0.5593, 0.03125, 0.5931, 0.03125, 0.9407, 0.0625, 0.9407, 0.0625, 0.9069, 0.03125, 0.9069, 0.03125, 0.5931, 0.03125, 0.5593, 0.0, 0.5593, 0.0, 0.5931, 0.0, 0.9407, 0.03125, 0.9407, 0.03125, 0.9069, 0.0, 0.9069, 0.3752, 0.0, 0.625, 0.0, 0.625, 0.25, 0.3752, 0.25, 0.3753, 0.2958, 0.3752, 0.2958, 0.3752, 0.25, 0.625, 0.25, 0.625, 0.5, 0.3752, 0.5, 0.3752, 0.4542, 0.3753, 0.4542, 0.4426, 0.4542, 0.4426, 0.4527, 0.4426, 0.4482, 0.4426, 0.4409, 0.4426, 0.431, 0.4426, 0.419, 0.4426, 0.4184, 0.4426, 0.3657, 0.4426, 0.3561, 0.4426, 0.3316, 0.4426, 0.331, 0.4426, 0.319, 0.4426, 0.3091, 0.4426, 0.3018, 0.4426, 0.2973, 0.4426, 0.2958, 0.3752, 0.5, 0.625, 0.5, 0.625, 0.75, 0.3752, 0.75, 0.3752, 0.75, 0.625, 0.75, 0.625, 1.0, 0.3752, 1.0, 0.7988, 0.5657, 0.7958, 0.5578, 0.875, 0.5, 0.875, 0.75, 0.625, 0.75, 0.625, 0.5, 0.7031, 0.5606, 0.7012, 0.5657, 0.6982, 0.5799, 0.6972, 0.5946, 0.6982, 0.6093, 0.7012, 0.6235, 0.7061, 0.6365, 0.7127, 0.648, 0.7207, 0.6573, 0.7298, 0.6643, 0.7397, 0.6686, 0.75, 0.6701, 0.7603, 0.6686, 0.7702, 0.6643, 0.7793, 0.6573, 0.7873, 0.648, 0.7939, 0.6365, 0.7988, 0.6235, 0.8018, 0.6093, 0.8028, 0.5946, 0.8018, 0.5799, 0.7031, 0.5606, 0.625, 0.5, 0.875, 0.5, 0.7958, 0.5578, 0.7939, 0.5527, 0.7873, 0.5412, 0.7793, 0.5318, 0.7702, 0.5249, 0.7603, 0.5206, 0.75, 0.5191, 0.7397, 0.5206, 0.7298, 0.5249, 0.7207, 0.5318, 0.7127, 0.5412, 0.7061, 0.5527, 0.9688, 0.7758, 0.9688, 0.8045, 1.0, 0.8045, 1.0, 0.7758, 0.9375, 0.7758, 0.9375, 0.8045, 0.9688, 0.8045, 0.9688, 0.7758, 0.9062, 0.7758, 0.9062, 0.8045, 0.9375, 0.8045, 0.9375, 0.7758, 0.875, 0.7758, 0.875, 0.8045, 0.9062, 0.8045, 0.9062, 0.7758, 0.8438, 0.7758, 0.8438, 0.8045, 0.875, 0.8045, 0.875, 0.7758, 0.8125, 0.7758, 0.8125, 0.8045, 0.8247, 0.8045, 0.8438, 0.8045, 0.8438, 0.7758, 0.7812, 0.7758, 0.7812, 0.8045, 0.8125, 0.8045, 0.8125, 0.7758, 0.75, 0.7758, 0.75, 0.8045, 0.7812, 0.8045, 0.7812, 0.7758, 0.7188, 0.7758, 0.7188, 0.8045, 0.75, 0.8045, 0.75, 0.7758, 0.6875, 0.7758, 0.6875, 0.8045, 0.7188, 0.8045, 0.7188, 0.7758, 0.6562, 0.7758, 0.6562, 0.8045, 0.6875, 0.8045, 0.6875, 0.7758, 0.625, 0.7758, 0.625, 0.8045, 0.6562, 0.8045, 0.6562, 0.7758, 0.5938, 0.7758, 0.5938, 0.8045, 0.625, 0.8045, 0.625, 0.7758, 0.5625, 0.7758, 0.5625, 0.8045, 0.5938, 0.8045, 0.5938, 0.7758, 0.5312, 0.7758, 0.5312, 0.8045, 0.5625, 0.8045, 0.5625, 0.7758, 0.5, 0.7758, 0.5, 0.8045, 0.5312, 0.8045, 0.5312, 0.7758, 0.4688, 0.7758, 0.4688, 0.8045, 0.5, 0.8045, 0.5, 0.7758, 0.4375, 0.7758, 0.4375, 0.8045, 0.4688, 0.8045, 0.4688, 0.7758, 0.4062, 0.7758, 0.4062, 0.8045, 0.4375, 0.8045, 0.4375, 0.7758, 0.375, 0.7758, 0.375, 0.8045, 0.4062, 0.8045, 0.4062, 0.7758, 0.3438, 0.7758, 0.3438, 0.8045, 0.375, 0.8045, 0.375, 0.7758, 0.3125, 0.7758, 0.3125, 0.8045, 0.3438, 0.8045, 0.3438, 0.7758, 0.2812, 0.7758, 0.2812, 0.8045, 0.3125, 0.8045, 0.3125, 0.7758, 0.25, 0.7758, 0.25, 0.8045, 0.2812, 0.8045, 0.2812, 0.7758, 0.2188, 0.7758, 0.2188, 0.8045, 0.25, 0.8045, 0.25, 0.7758, 0.1875, 0.7758, 0.1875, 0.8045, 0.2188, 0.8045, 0.2188, 0.7758, 0.1562, 0.7758, 0.1562, 0.8045, 0.1685, 0.8045, 0.1875, 0.8045, 0.1875, 0.7758, 0.125, 0.7758, 0.125, 0.8045, 0.1562, 0.8045, 0.1562, 0.7758, 0.09375, 0.7758, 0.09375, 0.8045, 0.125, 0.8045, 0.125, 0.7758, 0.0625, 0.7758, 0.0625, 0.8045, 0.09375, 0.8045, 0.09375, 0.7758, 0.03125, 0.7758, 0.03125, 0.8045, 0.0625, 0.8045, 0.0625, 0.7758, 0.03968, 0.7758, 0.0, 0.7758, 0.0, 0.8045, 0.03125, 0.8045, 0.03125, 0.7758, 0.75, 0.5, 0.7188, 0.5, 0.7188, 1.0, 0.75, 1.0, 0.7188, 0.5, 0.6875, 0.5, 0.6875, 1.0, 0.7188, 1.0, 0.6875, 0.5, 0.6562, 0.5, 0.6562, 1.0, 0.6875, 1.0, 0.6562, 0.5, 0.625, 0.5, 0.625, 1.0, 0.6562, 1.0, 0.625, 0.5, 0.5938, 0.5, 0.5938, 1.0, 0.625, 1.0, 0.5938, 0.5, 0.5625, 0.5, 0.5625, 1.0, 0.5938, 1.0, 0.5625, 0.5, 0.5312, 0.5, 0.5312, 1.0, 0.5625, 1.0, 0.5312, 0.5, 0.5, 0.5, 0.5, 1.0, 0.5312, 1.0, 0.4688, 1.0, 0.5, 1.0, 0.5, 0.5, 0.4688, 0.5, 0.4375, 1.0, 0.4688, 1.0, 0.4688, 0.5, 0.4375, 0.5, 0.4062, 1.0, 0.4375, 1.0, 0.4375, 0.5, 0.4062, 0.5, 0.375, 1.0, 0.4062, 1.0, 0.4062, 0.5, 0.375, 0.5, 0.3438, 1.0, 0.375, 1.0, 0.375, 0.5, 0.3438, 0.5, 0.3125, 1.0, 0.3438, 1.0, 0.3438, 0.5, 0.3125, 0.5, 0.2812, 1.0, 0.3125, 1.0, 0.3125, 0.5, 0.2812, 0.5, 0.25, 1.0, 0.2812, 1.0, 0.2812, 0.5, 0.25, 0.5, 0.6875, 1.0, 0.6875, 1.0, 0.7188, 1.0, 0.7188, 1.0, 0.49, 0.25, 0.4854, 0.2968, 0.4854, 0.2968, 0.49, 0.25, 0.5312, 0.5, 0.5312, 0.5, 0.5625, 0.5, 0.5625, 0.5, 0.25, 0.5, 0.25, 0.5, 0.2812, 0.5, 0.2812, 0.5, 0.4854, 0.2968, 0.4717, 0.3418, 0.4717, 0.3418, 0.4854, 0.2968, 0.6562, 0.5, 0.6562, 0.5, 0.6875, 0.5, 0.6875, 0.5, 0.375, 0.5, 0.375, 0.5, 0.4062, 0.5, 0.4062, 0.5, 0.25, 1.0, 0.25, 1.0, 0.25, 0.5, 0.25, 0.5, 0.25, 0.9998, 0.25, 0.9998, 0.5, 0.5, 0.5, 0.5, 0.5312, 0.5, 0.5312, 0.5, 0.4717, 0.3418, 0.4496, 0.3833, 0.4496, 0.3833, 0.4717, 0.3418, 0.625, 0.5, 0.625, 0.5, 0.6562, 0.5, 0.6562, 0.5, 0.3438, 0.5, 0.3438, 0.5, 0.375, 0.5, 0.375, 0.5, 0.4688, 0.5, 0.4688, 0.5, 0.5, 0.5, 0.5, 0.5, 0.4496, 0.3833, 0.4197, 0.4197, 0.4197, 0.4197, 0.4496, 0.3833, 0.5938, 0.5, 0.5938, 0.5, 0.625, 0.5, 0.625, 0.5, 0.3125, 0.5, 0.3125, 0.5, 0.3438, 0.5, 0.3438, 0.5, 0.7188, 0.5, 0.7188, 0.5, 0.75, 0.5, 0.75, 0.5, 0.4375, 0.5, 0.4375, 0.5, 0.4688, 0.5, 0.4688, 0.5, 0.5625, 0.5, 0.5625, 0.5, 0.5938, 0.5, 0.5938, 0.5, 0.298, 0.5, 0.2812, 0.5, 0.2812, 0.5, 0.3125, 0.5, 0.3125, 0.5, 0.298, 0.5, 0.4197, 0.4197, 0.3833, 0.4496, 0.3833, 0.4496, 0.4197, 0.4197, 0.25, 1.0, 0.25, 1.0, 0.25, 1.0, 0.25, 1.0, 0.6875, 0.5, 0.7188, 0.5, 0.7188, 0.5, 0.702, 0.5, 0.702, 0.5, 0.6875, 0.5, 0.4062, 0.5, 0.4062, 0.5, 0.4375, 0.5, 0.4375, 0.5, 0.75, 0.5, 0.75, 0.5, 0.75, 0.5, 0.75, 0.5, 0.3815, 0.4505, 0.3833, 0.4496, 0.4197, 0.4197, 0.4496, 0.3833, 0.4717, 0.3418, 0.4854, 0.2968, 0.49, 0.25, 0.4854, 0.2032, 0.4717, 0.1582, 0.4496, 0.1167, 0.4197, 0.08029, 0.3833, 0.05045, 0.3418, 0.02827, 0.2968, 0.01461, 0.25, 0.01, 0.2032, 0.01461, 0.1582, 0.02827, 0.1167, 0.05045, 0.08029, 0.08029, 0.05045, 0.1167, 0.02827, 0.1582, 0.01461, 0.2032, 0.01, 0.25, 0.01461, 0.2968, 0.02827, 0.3418, 0.05045, 0.3833, 0.08029, 0.4197, 0.1167, 0.4496, 0.1185, 0.4505, 0.1926, 0.4505, 0.2107, 0.4045, 0.1888, 0.3978, 0.1611, 0.383, 0.1369, 0.3631, 0.117, 0.3389, 0.1022, 0.3112, 0.09307, 0.2812, 0.09, 0.25, 0.09307, 0.2188, 0.1022, 0.1888, 0.117, 0.1611, 0.1369, 0.1369, 0.1611, 0.117, 0.1888, 0.1022, 0.2188, 0.09307, 0.25, 0.09, 0.2812, 0.09307, 0.3112, 0.1022, 0.3389, 0.117, 0.3631, 0.1369, 0.383, 0.1611, 0.3978, 0.1888, 0.4069, 0.2188, 0.41, 0.25, 0.4069, 0.2812, 0.3978, 0.3112, 0.383, 0.3389, 0.3631, 0.3631, 0.3389, 0.383, 0.3112, 0.3978, 0.2812, 0.4069, 0.25, 0.41, 0.2188, 0.4069, 0.2218, 0.4505, 0.2188, 0.4069, 0.2107, 0.4045, 0.1926, 0.4505, 0.2218, 0.4505, 0.4062, 1.0, 0.4062, 1.0, 0.4375, 1.0, 0.4375, 1.0, 0.75, 1.0, 0.75, 1.0, 0.75, 1.0, 0.75, 1.0, 0.5312, 1.0, 0.5312, 1.0, 0.5625, 1.0, 0.5625, 1.0, 0.25, 1.0, 0.25, 1.0, 0.2812, 1.0, 0.2812, 1.0, 0.1185, 0.4505, 0.1167, 0.4496, 0.1167, 0.4496, 0.6562, 1.0, 0.6562, 1.0, 0.6875, 1.0, 0.6875, 1.0, 0.375, 1.0, 0.375, 1.0, 0.4062, 1.0, 0.4062, 1.0, 0.3833, 0.4496, 0.3815, 0.4505, 0.3833, 0.4496, 0.5, 1.0, 0.5, 1.0, 0.5312, 1.0, 0.5312, 1.0, 0.1167, 0.4496, 0.08029, 0.4197, 0.08029, 0.4197, 0.1167, 0.4496, 0.625, 1.0, 0.625, 1.0, 0.6562, 1.0, 0.6562, 1.0, 0.3438, 1.0, 0.3438, 1.0, 0.375, 1.0, 0.375, 1.0, 0.08029, 0.4197, 0.05045, 0.3833, 0.05045, 0.3833, 0.08029, 0.4197, 0.4688, 1.0, 0.4688, 1.0, 0.5, 1.0, 0.5, 1.0, 0.05045, 0.3833, 0.02827, 0.3418, 0.02827, 0.3418, 0.05045, 0.3833, 0.5938, 1.0, 0.5938, 1.0, 0.625, 1.0, 0.625, 1.0, 0.3125, 1.0, 0.3125, 1.0, 0.3438, 1.0, 0.3438, 1.0, 0.25, 0.5, 0.25, 0.5, 0.25, 0.5, 0.25, 0.5, 0.7188, 1.0, 0.7188, 1.0, 0.75, 1.0, 0.75, 1.0, 0.4375, 1.0, 0.4375, 1.0, 0.4688, 1.0, 0.4688, 1.0, 0.02827, 0.3418, 0.01461, 0.2968, 0.01461, 0.2968, 0.02827, 0.3418, 0.75, 0.5, 0.75, 0.5, 0.75, 1.0, 0.75, 1.0, 0.75, 0.9998, 0.75, 0.9998, 0.5625, 1.0, 0.5625, 1.0, 0.5938, 1.0, 0.5938, 1.0, 0.2812, 1.0, 0.2812, 1.0, 0.3125, 1.0, 0.3125, 1.0, 0.01461, 0.2968, 0.01, 0.25, 0.01, 0.25, 0.01461, 0.2968])
me_cube_575.use_remesh_fix_poles = True
me_cube_575.use_remesh_preserve_attributes = False
me_cube_575.update()
me_cube_719 = bpy.data.meshes.new('Cube.719')
me_cube_719.from_pydata([(-5.33, -4.68, -6.75), (-5.33, 4.68, -6.75), (5.33, -4.68, -6.75), (5.33, 4.68, -6.75), (-4.19, -3.7, -2.05), (-4.19, 3.38, -2.05), (4.19, -3.7, -2.05), (4.19, 3.38, -2.05), (-3.26, -2.77, 5.45), (3.26, -2.77, 5.45), (3.26, 1.45, 5.45), (2.26, 2.45, 5.45), (3.248, 1.606, 5.45), (3.211, 1.759, 5.45), (3.151, 1.904, 5.45), (3.069, 2.038, 5.45), (2.967, 2.157, 5.45), (2.848, 2.259, 5.45), (2.714, 2.341, 5.45), (2.569, 2.401, 5.45), (2.416, 2.438, 5.45), (-2.26, 2.45, 5.45), (-3.26, 1.45, 5.45), (-2.416, 2.438, 5.45), (-2.569, 2.401, 5.45), (-2.714, 2.341, 5.45), (-2.848, 2.259, 5.45), (-2.967, 2.157, 5.45), (-3.069, 2.038, 5.45), (-3.151, 1.904, 5.45), (-3.211, 1.759, 5.45), (-3.248, 1.606, 5.45), (3.069, 2.038, -2.05), (2.967, 2.157, -2.05), (3.248, 1.606, -2.05), (3.211, 1.759, -2.05), (3.26, -2.77, -2.05), (3.26, 1.45, -2.05), (3.151, 1.904, -2.05), (-3.26, -2.77, -2.05), (-3.248, 1.606, -2.05), (-3.26, 1.45, -2.05), (-3.211, 1.759, -2.05), (-3.151, 1.904, -2.05), (-2.848, 2.259, -2.05), (-2.967, 2.157, -2.05), (-3.069, 2.038, -2.05), (-2.569, 2.401, -2.05), (-2.416, 2.438, -2.05), (2.569, 2.401, -2.05), (2.848, 2.259, -2.05), (2.714, 2.341, -2.05), (2.416, 2.438, -2.05), (2.26, 2.45, -2.05), (-2.26, 2.45, -2.05), (-2.714, 2.341, -2.05), (4.4, 4.68, 6.75), (4.4, 4.68, 0.28), (5.33, 4.68, -0.65), (5.33, -4.68, -0.65), (4.4, -4.68, 0.28), (4.4, -4.68, 6.75), (-5.33, -4.68, -0.65), (-5.33, 4.68, -0.65), (-4.4, 4.68, 0.28), (-4.4, 4.68, 6.75), (-4.4, -4.68, 0.28), (-4.4, -4.68, 6.75), (4.711, 3.88, -6.75), (4.19, 3.38, -6.25), (-4.19, -3.7, -6.25), (-4.712, -4.149, -6.75), (-4.711, 3.88, -6.75), (-4.19, 3.38, -6.25), (4.712, -4.149, -6.75), (4.19, -3.7, -6.25)], [], [(1, 0, 62, 63), (3, 1, 63, 64, 65, 56, 57, 58), (59, 2, 3, 58), (62, 0, 2, 59, 60, 61, 67, 66), (2, 0, 71, 74), (73, 5, 4, 70), (61, 56, 65, 67), (70, 4, 6, 75), (71, 0, 1, 3, 2, 74, 68, 72), (69, 7, 5, 73), (6, 4, 39, 36), (4, 5, 7, 6, 36, 37, 34, 35, 38, 32, 33, 50, 51, 49, 52, 53, 54, 48, 47, 55, 44, 45, 46, 43, 42, 40, 41, 39), (53, 11, 21, 54), (36, 9, 10, 37), (8, 9, 36, 39), (16, 15, 14, 13, 12, 10, 9, 8, 22, 31, 30, 29, 28, 27, 26, 25, 24, 23, 21, 11, 20, 19, 18, 17), (37, 10, 12, 34), (34, 12, 13, 35), (35, 13, 14, 38), (38, 14, 15, 32), (32, 15, 16, 33), (33, 16, 17, 50), (50, 17, 18, 51), (51, 18, 19, 49), (49, 19, 20, 52), (52, 20, 11, 53), (41, 22, 8, 39), (54, 21, 23, 48), (48, 23, 24, 47), (47, 24, 25, 55), (55, 25, 26, 44), (44, 26, 27, 45), (45, 27, 28, 46), (46, 28, 29, 43), (43, 29, 30, 42), (42, 30, 31, 40), (40, 31, 22, 41), (61, 60, 57, 56), (58, 57, 60, 59), (64, 66, 67, 65), (63, 62, 66, 64), (71, 72, 73, 70), (69, 73, 72, 68), (68, 74, 75, 69), (70, 75, 74, 71), (6, 7, 69, 75)])
_uv = me_cube_719.uv_layers.new(name='UVMap')
_uv.uv.foreach_set('vector', [0.375, 0.25, 0.375, 0.0, 0.488, 0.0, 0.488, 0.25, 0.375, 0.5, 0.375, 0.25, 0.488, 0.25, 0.5052, 0.2718, 0.625, 0.2718, 0.625, 0.4782, 0.5052, 0.4782, 0.488, 0.5, 0.488, 0.75, 0.375, 0.75, 0.375, 0.5, 0.488, 0.5, 0.488, 1.0, 0.375, 1.0, 0.375, 0.75, 0.488, 0.75, 0.5052, 0.7718, 0.625, 0.7718, 0.625, 0.9782, 0.5052, 0.9782, 0.375, 0.75, 0.125, 0.75, 0.1395, 0.7358, 0.3605, 0.7358, 0.5233, 0.25, 0.625, 0.25, 0.625, 0.0, 0.5233, 0.0, 0.6468, 0.75, 0.6468, 0.5, 0.8532, 0.5, 0.8532, 0.75, 0.5233, 1.0, 0.625, 1.0, 0.625, 0.75, 0.5233, 0.75, 0.1395, 0.7358, 0.125, 0.75, 0.125, 0.5, 0.375, 0.5, 0.375, 0.75, 0.3605, 0.7358, 0.3605, 0.5214, 0.1395, 0.5214, 0.5233, 0.5, 0.625, 0.5, 0.625, 0.25, 0.5233, 0.25, 0.625, 0.75, 0.875, 0.75, 0.8473, 0.7172, 0.6527, 0.7172, 0.875, 0.75, 0.875, 0.5, 0.625, 0.5, 0.625, 0.75, 0.6527, 0.7172, 0.6527, 0.5681, 0.6531, 0.5626, 0.6542, 0.5572, 0.656, 0.5521, 0.6584, 0.5474, 0.6615, 0.5432, 0.665, 0.5396, 0.669, 0.5367, 0.6734, 0.5346, 0.6779, 0.5333, 0.6826, 0.5328, 0.8174, 0.5328, 0.8221, 0.5333, 0.8266, 0.5346, 0.831, 0.5367, 0.835, 0.5396, 0.8385, 0.5432, 0.8416, 0.5474, 0.844, 0.5521, 0.8458, 0.5572, 0.8469, 0.5626, 0.8473, 0.5681, 0.8473, 0.7172, 0.3852, 0.4617, 0.625, 0.4617, 0.625, 0.2883, 0.3852, 0.2883, 0.3852, 0.75, 0.625, 0.75, 0.625, 0.5479, 0.3852, 0.5479, 0.625, 1.0, 0.625, 0.75, 0.3852, 0.75, 0.3852, 1.0, 0.6362, 0.514, 0.6323, 0.5197, 0.6292, 0.5261, 0.6269, 0.5331, 0.6255, 0.5404, 0.625, 0.5479, 0.625, 0.75, 0.875, 0.75, 0.875, 0.5479, 0.8745, 0.5404, 0.8731, 0.5331, 0.8708, 0.5261, 0.8677, 0.5197, 0.8638, 0.514, 0.8592, 0.5091, 0.8541, 0.5052, 0.8485, 0.5023, 0.8427, 0.5006, 0.8367, 0.5, 0.6633, 0.5, 0.6573, 0.5006, 0.6515, 0.5023, 0.6459, 0.5052, 0.6408, 0.5091, 0.3852, 0.5479, 0.625, 0.5479, 0.625, 0.5404, 0.3852, 0.5404, 0.3852, 0.5404, 0.625, 0.5404, 0.625, 0.5331, 0.3852, 0.5331, 0.3852, 0.5331, 0.625, 0.5331, 0.625, 0.5261, 0.3852, 0.5261, 0.3852, 0.5261, 0.625, 0.5261, 0.625, 0.5197, 0.3852, 0.5197, 0.3852, 0.5197, 0.625, 0.5197, 0.625, 0.5, 0.3852, 0.5, 0.3852, 0.5, 0.625, 0.5, 0.625, 0.4842, 0.3852, 0.4842, 0.3852, 0.4842, 0.625, 0.4842, 0.625, 0.4791, 0.3852, 0.4791, 0.3852, 0.4791, 0.625, 0.4791, 0.625, 0.4735, 0.3852, 0.4735, 0.3852, 0.4735, 0.625, 0.4735, 0.625, 0.4677, 0.3852, 0.4677, 0.3852, 0.4677, 0.625, 0.4677, 0.625, 0.4617, 0.3852, 0.4617, 0.3852, 0.2021, 0.625, 0.2021, 0.625, 0.0, 0.3852, 0.0, 0.3852, 0.2883, 0.625, 0.2883, 0.625, 0.2823, 0.3852, 0.2823, 0.3852, 0.2823, 0.625, 0.2823, 0.625, 0.2765, 0.3852, 0.2765, 0.3852, 0.2765, 0.625, 0.2765, 0.625, 0.2709, 0.3852, 0.2709, 0.3852, 0.2709, 0.625, 0.2709, 0.625, 0.2658, 0.3852, 0.2658, 0.3852, 0.2658, 0.625, 0.2658, 0.625, 0.25, 0.3852, 0.25, 0.3852, 0.25, 0.625, 0.25, 0.625, 0.2303, 0.3852, 0.2303, 0.3852, 0.2303, 0.625, 0.2303, 0.625, 0.2239, 0.3852, 0.2239, 0.3852, 0.2239, 0.625, 0.2239, 0.625, 0.2169, 0.3852, 0.2169, 0.3852, 0.2169, 0.625, 0.2169, 0.625, 0.2096, 0.3852, 0.2096, 0.3852, 0.2096, 0.625, 0.2096, 0.625, 0.2021, 0.3852, 0.2021, 0.5139, 0.01207, 0.3941, 0.01207, 0.3941, 0.2379, 0.5139, 0.2379, 0.1468, 0.5121, 0.125, 0.5121, 0.125, 0.7379, 0.1468, 0.7379, 0.3941, 0.5121, 0.3941, 0.738, 0.5139, 0.738, 0.5139, 0.5121, 0.355, 0.5121, 0.355, 0.738, 0.3941, 0.738, 0.3941, 0.5121, 0.1395, 0.7358, 0.1395, 0.5214, 0.1517, 0.5347, 0.1517, 0.7238, 0.3483, 0.5347, 0.1517, 0.5347, 0.1395, 0.5214, 0.3605, 0.5214, 0.3605, 0.5214, 0.3605, 0.7358, 0.3483, 0.7238, 0.3483, 0.5347, 0.1517, 0.7238, 0.3483, 0.7238, 0.3605, 0.7358, 0.1395, 0.7358, 0.625, 0.75, 0.625, 0.5, 0.5233, 0.5, 0.5233, 0.75])
me_cube_719.use_remesh_fix_poles = True
me_cube_719.use_remesh_preserve_attributes = False
me_cube_719.update()

# ---- objects
ob_cover_001 = bpy.data.objects.new('cover.001', me_cube_575)
ob_cover = bpy.data.objects.new('cover', me_cube_719)

# ---- transforms, parenting, visibility, modifiers, constraints
ob_cover_001.location = (0.0, 1.139, 15.83)
ob_cover.location = (0.0, 0.0, 0.0)

# ---- collection membership
col_collection.objects.link(ob_cover_001)
col_collection.objects.link(ob_cover)

# ---- scene / render settings (as saved in the file)
scene.frame_start = 1; scene.frame_end = 250; scene.frame_set(1)
scene.render.engine = 'BLENDER_EEVEE_NEXT'
scene.cycles.use_denoising = False
scene.cycles.samples = 128
scene.cycles.sampling_pattern = 'TABULATED_SOBOL'
scene.cycles.use_adaptive_sampling = False
scene.cycles.use_light_tree = False
scene.view_settings.view_transform = 'Filmic'
bpy.context.view_layer.update()

# ---- added for rendering (the .blend has no active camera and no usable light): camera, sun
cam_auto = bpy.data.cameras.new('AutoCamera')
cam_auto.lens = 50.0
cam_auto.sensor_width = 36.0
cam_auto.clip_end = 1000.0
ob_auto_camera = bpy.data.objects.new('AutoCamera', cam_auto)
scene.collection.objects.link(ob_auto_camera)
ob_auto_camera.location = (46.9506, -57.6009, 53.915)
ob_auto_camera.rotation_euler = (1.09748, -7.21219e-08, 0.694738)
scene.camera = ob_auto_camera
light_auto_sun = bpy.data.lights.new('AutoSun', 'SUN')
light_auto_sun.energy = 3.0
light_auto_sun.angle = 0.0523599
ob_auto_sun = bpy.data.objects.new('AutoSun', light_auto_sun)
scene.collection.objects.link(ob_auto_sun)
ob_auto_sun.rotation_euler = (0.872665, 0.174533, 0.523599)
bpy.context.view_layer.update()
